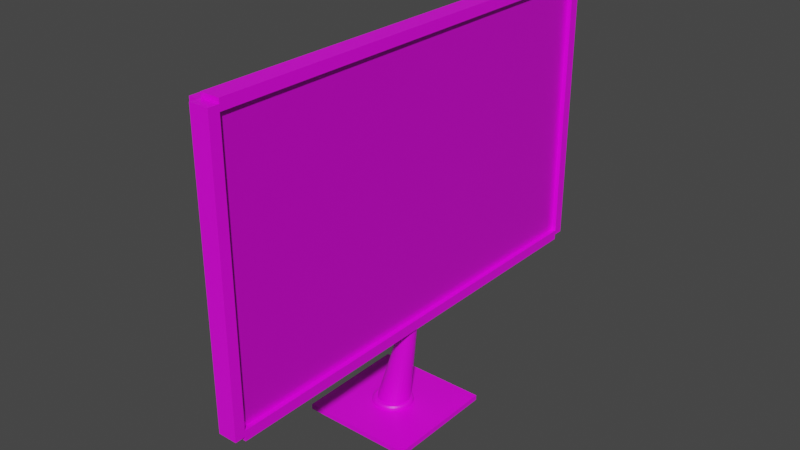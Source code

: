 # Source: monitor.blend  (saved by Blender 3.1.7; exported with 4.5.12 LTS)
import bpy
from mathutils import Matrix  # noqa: F401  (used for matrix-valued properties, if any)

bpy.ops.wm.read_factory_settings(use_empty=True)
scene = bpy.context.scene
scene.name = 'Scene'

# ---- collections
col_collection = bpy.data.collections.new('Collection'); scene.collection.children.link(col_collection)

# ---- images (referenced by path relative to the original .blend; pixels are not part of the script)
import os
ASSET_DIR = os.environ.get("B2B_ASSET_DIR", "")  # directory of the original .blend (textures are referenced by path, not embedded)
HERE = os.path.dirname(os.path.abspath(__file__))  # packed textures are extracted next to this script under _unpacked/

def load_image(name, relpath, width, height, colorspace="sRGB"):
    """Load a texture the original file referenced (path relative to the .blend, or extracted next to this script)."""
    p = next((c for c in (os.path.join(HERE, relpath), os.path.join(ASSET_DIR, relpath)) if relpath and os.path.exists(c)), "")
    if p:
        img = bpy.data.images.load(p, check_existing=True)
        img.name = name
    else:  # same state as the original file: an image datablock whose file is absent (Cycles renders it pink)
        img = bpy.data.images.new(name, width, height)
        img.source = "FILE"
        img.filepath = "//" + (relpath or name)
    img.colorspace_settings.name = colorspace
    return img
img_monitorscreen = load_image('MonitorScreen', '', 1024, 1024, 'sRGB')
img_monitorguard = load_image('MonitorGuard', '', 1024, 1024, 'sRGB')
img_monitorguard_001 = load_image('MonitorGuard.001', '', 1024, 1024, 'sRGB')

# ---- materials (node trees are filled in below, after node groups)
mat_material = bpy.data.materials.new('Material')
mat_material.alpha_threshold = 0.0
mat_material.use_transparent_shadow = False
mat_material.line_color = (0.0, 0.0, 0.0, 1.0)
mat_material_003 = bpy.data.materials.new('Material.003')
mat_material_003.alpha_threshold = 0.0
mat_material_003.use_transparent_shadow = False
mat_material_003.line_color = (0.0, 0.0, 0.0, 1.0)
mat_material_005 = bpy.data.materials.new('Material.005')
mat_material_005.alpha_threshold = 0.0
mat_material_005.use_transparent_shadow = False
mat_material_005.line_color = (0.0, 0.0, 0.0, 1.0)

# ---- material node trees
mat_material.use_nodes = True; mat_material.node_tree.nodes.clear()
_N = mat_material.node_tree.nodes; _L = mat_material.node_tree.links
n0 = _N.new('ShaderNodeOutputMaterial'); n0.name = 'Material Output'; n0.location = (300, 300)
n1 = _N.new('ShaderNodeBsdfPrincipled'); n1.name = 'Principled BSDF'; n1.location = (10, 300)
n1.distribution = 'GGX'
n1.subsurface_method = 'RANDOM_WALK_SKIN'
n1.inputs[1].default_value = 0.3091
n1.inputs[2].default_value = 0.4
n1.inputs[3].default_value = 1.45
n1.inputs[13].default_value = 0.9091
n1.inputs[19].default_value = 0.1807
n1.inputs[27].default_value = (0.0, 0.0, 0.0, 1.0)
n1.inputs[28].default_value = 1.0
n2 = _N.new('ShaderNodeTexImage'); n2.name = 'Image Texture'; n2.location = (-280, 280)
n2.image = img_monitorscreen
n3 = _N.new('ShaderNodeMix'); n3.name = 'Mix'; n3.location = (-260, 180)
n3.data_type = 'RGBA'
n3.inputs[0].default_value = 0.3091
n3.inputs[7].default_value = (1.0, 1.0, 1.0, 1.0)
n4 = _N.new('ShaderNodeMix'); n4.name = 'Mix.001'; n4.location = (-160, 180)
n4.data_type = 'RGBA'
n4.inputs[0].default_value = 0.5136
n4.inputs[6].default_value = (1.0, 1.0, 1.0, 1.0)
_L.new(n1.outputs[0], n0.inputs[0])
_L.new(n2.outputs[0], n1.inputs[0])
_L.new(n2.outputs[0], n3.inputs[6])
_L.new(n3.outputs[2], n4.inputs[7])
_L.new(n4.outputs[2], n1.inputs[14])
n0.is_active_output = True
mat_material_003.use_nodes = True; mat_material_003.node_tree.nodes.clear()
_N = mat_material_003.node_tree.nodes; _L = mat_material_003.node_tree.links
n0 = _N.new('ShaderNodeOutputMaterial'); n0.name = 'Material Output'; n0.location = (300, 300)
n1 = _N.new('ShaderNodeBsdfPrincipled'); n1.name = 'Principled BSDF'; n1.location = (10, 300)
n1.distribution = 'GGX'
n1.subsurface_method = 'RANDOM_WALK_SKIN'
n1.inputs[2].default_value = 0.4
n1.inputs[3].default_value = 1.45
n1.inputs[27].default_value = (0.0, 0.0, 0.0, 1.0)
n1.inputs[28].default_value = 1.0
n2 = _N.new('ShaderNodeTexImage'); n2.name = 'Image Texture'; n2.location = (-280, 280)
n2.image = img_monitorguard
_L.new(n1.outputs[0], n0.inputs[0])
_L.new(n2.outputs[0], n1.inputs[0])
n0.is_active_output = True
mat_material_005.use_nodes = True; mat_material_005.node_tree.nodes.clear()
_N = mat_material_005.node_tree.nodes; _L = mat_material_005.node_tree.links
n0 = _N.new('ShaderNodeOutputMaterial'); n0.name = 'Material Output'; n0.location = (300, 300)
n1 = _N.new('ShaderNodeBsdfPrincipled'); n1.name = 'Principled BSDF'; n1.location = (10, 300)
n1.distribution = 'GGX'
n1.subsurface_method = 'RANDOM_WALK_SKIN'
n1.inputs[2].default_value = 0.4
n1.inputs[3].default_value = 1.45
n1.inputs[27].default_value = (0.0, 0.0, 0.0, 1.0)
n1.inputs[28].default_value = 1.0
n2 = _N.new('ShaderNodeTexImage'); n2.name = 'Image Texture'; n2.location = (-280, 280)
n2.image = img_monitorguard_001
_L.new(n1.outputs[0], n0.inputs[0])
_L.new(n2.outputs[0], n1.inputs[0])
n0.is_active_output = True

# ---- world
world_world = bpy.data.worlds.new('World'); scene.world = world_world
world_world.use_nodes = True; world_world.node_tree.nodes.clear()
_N = world_world.node_tree.nodes; _L = world_world.node_tree.links
n0 = _N.new('ShaderNodeOutputWorld'); n0.name = 'World Output'; n0.location = (300, 300)
n1 = _N.new('ShaderNodeBackground'); n1.name = 'Background'; n1.location = (10, 300)
n1.inputs[0].default_value = (0.05088, 0.05088, 0.05088, 1.0)
_L.new(n1.outputs[0], n0.inputs[0])
n0.is_active_output = True
world_world.color = (0.05088, 0.05088, 0.05088)
world_world.use_sun_shadow = False
world_world.sun_shadow_jitter_overblur = 0.0

# ---- meshes
me_cube = bpy.data.meshes.new('Cube')
me_cube.from_pydata([(1.0, 1.0, 1.0), (1.0, 1.0, -1.0), (1.0, -1.0, 1.0), (1.0, -1.0, -1.0), (-1.0, 1.0, 1.0), (-1.0, 1.0, -1.0), (-1.0, -1.0, 1.0), (-1.0, -1.0, -1.0)], [], [(0, 4, 6, 2), (3, 2, 6, 7), (7, 6, 4, 5), (5, 1, 3, 7), (1, 0, 2, 3), (5, 4, 0, 1)])
_uv = me_cube.uv_layers.new(name='UVMap')
_uv.uv.foreach_set('vector', [0.7292, 0.0625, 0.9375, 0.0625, 0.9375, 0.2708, 0.7292, 0.2708, 0.2708, 0.0625, 0.2708, 0.2708, 0.0625, 0.2708, 0.0625, 0.0625, 0.2708, 0.3958, 0.2708, 0.6042, 0.0625, 0.6042, 0.0625, 0.3958, 0.3958, 0.0625, 0.6042, 0.0625, 0.6042, 0.2708, 0.3958, 0.2708, 0.6042, 0.3958, 0.6042, 0.6042, 0.3958, 0.6042, 0.3958, 0.3958, 0.2708, 0.7292, 0.2708, 0.9375, 0.0625, 0.9375, 0.0625, 0.7292])
me_cube.materials.append(mat_material)
me_cube.use_remesh_preserve_volume = False
me_cube.use_remesh_preserve_attributes = False
me_cube.use_mirror_vertex_groups = False
me_cube.update()
me_cube_001 = bpy.data.meshes.new('Cube.001')
me_cube_001.from_pydata([(1.0, 1.0, 1.0), (1.0, 1.0, -1.0), (1.0, -1.0, 1.0), (1.0, -1.0, -1.0), (-1.0, 1.0, 1.0), (-1.0, 1.0, -1.0), (-1.0, -1.0, 1.0), (-1.0, -1.0, -1.0)], [], [(0, 4, 6, 2), (3, 2, 6, 7), (7, 6, 4, 5), (5, 1, 3, 7), (1, 0, 2, 3), (5, 4, 0, 1)])
_uv = me_cube_001.uv_layers.new(name='UVMap')
_uv.uv.foreach_set('vector', [0.625, 0.5, 0.875, 0.5, 0.875, 0.75, 0.625, 0.75, 0.375, 0.75, 0.625, 0.75, 0.625, 1.0, 0.375, 1.0, 0.375, 0.0, 0.625, 0.0, 0.625, 0.25, 0.375, 0.25, 0.125, 0.5, 0.375, 0.5, 0.375, 0.75, 0.125, 0.75, 0.375, 0.5, 0.625, 0.5, 0.625, 0.75, 0.375, 0.75, 0.375, 0.25, 0.625, 0.25, 0.625, 0.5, 0.375, 0.5])
me_cube_001.materials.append(mat_material_003)
me_cube_001.use_remesh_preserve_volume = False
me_cube_001.use_remesh_preserve_attributes = False
me_cube_001.use_mirror_vertex_groups = False
me_cube_001.update()
me_cube_002 = bpy.data.meshes.new('Cube.002')
me_cube_002.from_pydata([(1.0, 1.0, 1.0), (1.0, 1.0, -1.0), (1.0, -1.0, 1.0), (1.0, -1.0, -1.0), (-1.0, 1.0, 1.0), (-1.0, 1.0, -1.0), (-1.0, -1.0, 1.0), (-1.0, -1.0, -1.0)], [], [(0, 4, 6, 2), (3, 2, 6, 7), (7, 6, 4, 5), (5, 1, 3, 7), (1, 0, 2, 3), (5, 4, 0, 1)])
_uv = me_cube_002.uv_layers.new(name='UVMap')
_uv.uv.foreach_set('vector', [0.625, 0.5, 0.875, 0.5, 0.875, 0.75, 0.625, 0.75, 0.375, 0.75, 0.625, 0.75, 0.625, 1.0, 0.375, 1.0, 0.375, 0.0, 0.625, 0.0, 0.625, 0.25, 0.375, 0.25, 0.125, 0.5, 0.375, 0.5, 0.375, 0.75, 0.125, 0.75, 0.375, 0.5, 0.625, 0.5, 0.625, 0.75, 0.375, 0.75, 0.375, 0.25, 0.625, 0.25, 0.625, 0.5, 0.375, 0.5])
me_cube_002.materials.append(mat_material_003)
me_cube_002.use_remesh_preserve_volume = False
me_cube_002.use_remesh_preserve_attributes = False
me_cube_002.use_mirror_vertex_groups = False
me_cube_002.update()
me_cube_003 = bpy.data.meshes.new('Cube.003')
me_cube_003.from_pydata([(1.0, 0.9988, 0.9868), (1.0, 1.001, -0.9942), (1.0, -1.001, 0.9868), (1.0, -0.9995, -0.9942), (-1.0, 0.9988, 0.9868), (-1.0, 1.001, -0.9942), (-1.0, -1.001, 0.9868), (-1.0, -0.9995, -0.9942)], [], [(0, 4, 6, 2), (3, 2, 6, 7), (7, 6, 4, 5), (5, 1, 3, 7), (1, 0, 2, 3), (5, 4, 0, 1)])
_uv = me_cube_003.uv_layers.new(name='UVMap')
_uv.uv.foreach_set('vector', [0.272, 0.3973, 0.272, 0.6067, 0.06263, 0.6067, 0.06263, 0.3973, 0.9374, 0.272, 0.73, 0.272, 0.73, 0.06263, 0.9374, 0.06263, 0.3973, 0.06281, 0.6047, 0.06263, 0.6047, 0.272, 0.3973, 0.2722, 0.06263, 0.06263, 0.272, 0.06263, 0.272, 0.272, 0.06263, 0.272, 0.3973, 0.3975, 0.6047, 0.3976, 0.6047, 0.607, 0.3973, 0.6069, 0.9374, 0.6067, 0.73, 0.6067, 0.73, 0.3973, 0.9374, 0.3973])
me_cube_003.materials.append(mat_material_003)
me_cube_003.use_remesh_preserve_volume = False
me_cube_003.use_remesh_preserve_attributes = False
me_cube_003.use_mirror_vertex_groups = False
me_cube_003.update()
me_cube_004 = bpy.data.meshes.new('Cube.004')
me_cube_004.from_pydata([(1.0, 0.9988, 0.9868), (1.0, 1.001, -0.9942), (1.0, -1.001, 0.9868), (1.0, -0.9995, -0.9942), (-1.0, 0.9988, 0.9868), (-1.0, 1.001, -0.9942), (-1.0, -1.001, 0.9868), (-1.0, -0.9995, -0.9942)], [], [(0, 4, 6, 2), (3, 2, 6, 7), (7, 6, 4, 5), (5, 1, 3, 7), (1, 0, 2, 3), (5, 4, 0, 1)])
_uv = me_cube_004.uv_layers.new(name='UVMap')
_uv.uv.foreach_set('vector', [0.272, 0.3973, 0.272, 0.6067, 0.06263, 0.6067, 0.06263, 0.3973, 0.9374, 0.272, 0.73, 0.272, 0.73, 0.06263, 0.9374, 0.06263, 0.3973, 0.06281, 0.6047, 0.06263, 0.6047, 0.272, 0.3973, 0.2722, 0.06263, 0.06263, 0.272, 0.06263, 0.272, 0.272, 0.06263, 0.272, 0.3973, 0.3975, 0.6047, 0.3976, 0.6047, 0.607, 0.3973, 0.6069, 0.9374, 0.6067, 0.73, 0.6067, 0.73, 0.3973, 0.9374, 0.3973])
me_cube_004.materials.append(mat_material_003)
me_cube_004.use_remesh_preserve_volume = False
me_cube_004.use_remesh_preserve_attributes = False
me_cube_004.use_mirror_vertex_groups = False
me_cube_004.update()
me_cylinder = bpy.data.meshes.new('Cylinder')
me_cylinder.from_pydata([(-0.5745, 6.288, -4.534), (0.5943, 5.754, 1.0), (-0.3794, 6.269, -4.534), (0.6852, 5.745, 1.0), (-0.1918, 6.212, -4.534), (0.7727, 5.718, 1.0), (-0.01893, 6.119, -4.534), (0.8532, 5.675, 1.0), (0.1326, 5.995, -4.534), (0.9239, 5.617, 1.0), (0.257, 5.843, -4.534), (0.9818, 5.547, 1.0), (0.3494, 5.671, -4.534), (1.025, 5.466, 1.0), (0.4063, 5.483, -4.534), (1.051, 5.379, 1.0), (0.4255, 5.288, -4.534), (1.06, 5.288, 1.0), (0.4063, 5.093, -4.534), (1.051, 5.197, 1.0), (0.3494, 4.905, -4.534), (1.025, 5.109, 1.0), (0.257, 4.732, -4.534), (0.9818, 5.029, 1.0), (0.1326, 4.581, -4.534), (0.9239, 4.958, 1.0), (-0.01893, 4.456, -4.534), (0.8532, 4.9, 1.0), (-0.1918, 4.364, -4.534), (0.7727, 4.857, 1.0), (-0.3794, 4.307, -4.534), (0.6852, 4.831, 1.0), (-0.5745, 4.288, -4.534), (0.5943, 4.822, 1.0), (-0.7696, 4.307, -4.534), (0.5034, 4.831, 1.0), (-0.9572, 4.364, -4.534), (0.416, 4.857, 1.0), (-1.13, 4.456, -4.534), (0.3354, 4.9, 1.0), (-1.282, 4.581, -4.534), (0.2648, 4.958, 1.0), (-1.406, 4.732, -4.534), (0.2068, 5.029, 1.0), (-1.498, 4.905, -4.534), (0.1638, 5.109, 1.0), (-1.555, 5.093, -4.534), (0.1372, 5.197, 1.0), (-1.575, 5.288, -4.534), (0.1283, 5.288, 1.0), (-1.555, 5.483, -4.534), (0.1372, 5.379, 1.0), (-1.498, 5.671, -4.534), (0.1638, 5.466, 1.0), (-1.406, 5.843, -4.534), (0.2068, 5.547, 1.0), (-1.282, 5.995, -4.534), (0.2648, 5.617, 1.0), (-1.13, 6.119, -4.534), (0.3354, 5.675, 1.0), (-0.9572, 6.212, -4.534), (0.416, 5.718, 1.0), (-0.7696, 6.269, -4.534), (0.5034, 5.745, 1.0)], [], [(0, 1, 3, 2), (2, 3, 5, 4), (4, 5, 7, 6), (6, 7, 9, 8), (8, 9, 11, 10), (10, 11, 13, 12), (12, 13, 15, 14), (14, 15, 17, 16), (16, 17, 19, 18), (18, 19, 21, 20), (20, 21, 23, 22), (22, 23, 25, 24), (24, 25, 27, 26), (26, 27, 29, 28), (28, 29, 31, 30), (30, 31, 33, 32), (32, 33, 35, 34), (34, 35, 37, 36), (36, 37, 39, 38), (38, 39, 41, 40), (40, 41, 43, 42), (42, 43, 45, 44), (44, 45, 47, 46), (46, 47, 49, 48), (48, 49, 51, 50), (50, 51, 53, 52), (52, 53, 55, 54), (54, 55, 57, 56), (56, 57, 59, 58), (58, 59, 61, 60), (3, 1, 63, 61, 59, 57, 55, 53, 51, 49, 47, 45, 43, 41, 39, 37, 35, 33, 31, 29, 27, 25, 23, 21, 19, 17, 15, 13, 11, 9, 7, 5), (60, 61, 63, 62), (62, 63, 1, 0), (0, 2, 4, 6, 8, 10, 12, 14, 16, 18, 20, 22, 24, 26, 28, 30, 32, 34, 36, 38, 40, 42, 44, 46, 48, 50, 52, 54, 56, 58, 60, 62)])
_uv = me_cylinder.uv_layers.new(name='UVMap')
_uv.uv.foreach_set('vector', [0.34, 0.5733, 0.4043, 0.0692, 0.4118, 0.06844, 0.3561, 0.5716, 0.3561, 0.5716, 0.4118, 0.06844, 0.4198, 0.06764, 0.3732, 0.5699, 0.3732, 0.5699, 0.4198, 0.06764, 0.4279, 0.06681, 0.3907, 0.5681, 0.3907, 0.5681, 0.4279, 0.06681, 0.4359, 0.06601, 0.4078, 0.5664, 0.4078, 0.5664, 0.4359, 0.06601, 0.4434, 0.06525, 0.4239, 0.5648, 0.4239, 0.5648, 0.4434, 0.06525, 0.4502, 0.06456, 0.4384, 0.5633, 0.4384, 0.5633, 0.4502, 0.06456, 0.4559, 0.06398, 0.4508, 0.562, 0.4508, 0.562, 0.4559, 0.06398, 0.4605, 0.06352, 0.4605, 0.5611, 0.1985, 0.07718, 0.1985, 0.5747, 0.1939, 0.5743, 0.1888, 0.07619, 0.1888, 0.07619, 0.1939, 0.5743, 0.1882, 0.5737, 0.1764, 0.07494, 0.1764, 0.07494, 0.1882, 0.5737, 0.1814, 0.573, 0.1619, 0.07347, 0.1619, 0.07347, 0.1814, 0.573, 0.1739, 0.5722, 0.1458, 0.07184, 0.1458, 0.07184, 0.1739, 0.5722, 0.166, 0.5714, 0.1287, 0.07011, 0.1287, 0.07011, 0.166, 0.5714, 0.1578, 0.5706, 0.1113, 0.06834, 0.1113, 0.06834, 0.1578, 0.5706, 0.1498, 0.5698, 0.09414, 0.06661, 0.09414, 0.06661, 0.1498, 0.5698, 0.1423, 0.569, 0.07802, 0.06498, 0.07802, 0.06498, 0.1423, 0.569, 0.1356, 0.5684, 0.06352, 0.06352, 0.8255, 0.5699, 0.8848, 0.06352, 0.8908, 0.06592, 0.8384, 0.5751, 0.8384, 0.5751, 0.8908, 0.06592, 0.8977, 0.06811, 0.8533, 0.5798, 0.8533, 0.5798, 0.8977, 0.06811, 0.9054, 0.07001, 0.8697, 0.5839, 0.8697, 0.5839, 0.9054, 0.07001, 0.9133, 0.07155, 0.8868, 0.5872, 0.8868, 0.5872, 0.9133, 0.07155, 0.9214, 0.07267, 0.9041, 0.5896, 0.9041, 0.5896, 0.9214, 0.07267, 0.9292, 0.07332, 0.9209, 0.591, 0.9209, 0.591, 0.9292, 0.07332, 0.9365, 0.07348, 0.9365, 0.5913, 0.6985, 0.06352, 0.6985, 0.5813, 0.6912, 0.5815, 0.6829, 0.06386, 0.6829, 0.06386, 0.6912, 0.5815, 0.6834, 0.5822, 0.6661, 0.06526, 0.6661, 0.06526, 0.6834, 0.5822, 0.6753, 0.5833, 0.6488, 0.06766, 0.6488, 0.06766, 0.6753, 0.5833, 0.6673, 0.5848, 0.6317, 0.07096, 0.6317, 0.07096, 0.6673, 0.5848, 0.6597, 0.5867, 0.6153, 0.07505, 0.6153, 0.07505, 0.6597, 0.5867, 0.6528, 0.5889, 0.6004, 0.07976, 0.06824, 0.7629, 0.06511, 0.7553, 0.06352, 0.7473, 0.06352, 0.7392, 0.06511, 0.7311, 0.06824, 0.7236, 0.07278, 0.7168, 0.07856, 0.711, 0.08535, 0.7065, 0.0929, 0.7034, 0.1009, 0.7018, 0.1091, 0.7018, 0.1171, 0.7034, 0.1247, 0.7065, 0.1315, 0.711, 0.1372, 0.7168, 0.1418, 0.7236, 0.1449, 0.7311, 0.1465, 0.7392, 0.1465, 0.7473, 0.1449, 0.7553, 0.1418, 0.7629, 0.1372, 0.7697, 0.1315, 0.7755, 0.1247, 0.78, 0.1171, 0.7831, 0.1091, 0.7847, 0.1009, 0.7847, 0.0929, 0.7831, 0.08535, 0.78, 0.07856, 0.7755, 0.07278, 0.7697, 0.6004, 0.07976, 0.6528, 0.5889, 0.6467, 0.5913, 0.5875, 0.0849, 0.3255, 0.5747, 0.3976, 0.06988, 0.4043, 0.0692, 0.34, 0.5733, 0.2925, 0.8329, 0.2858, 0.8167, 0.2824, 0.7995, 0.2824, 0.782, 0.2858, 0.7648, 0.2925, 0.7486, 0.3023, 0.734, 0.3147, 0.7216, 0.3293, 0.7119, 0.3455, 0.7052, 0.3627, 0.7018, 0.3802, 0.7018, 0.3974, 0.7052, 0.4136, 0.7119, 0.4282, 0.7216, 0.4406, 0.734, 0.4503, 0.7486, 0.457, 0.7648, 0.4605, 0.782, 0.4605, 0.7995, 0.457, 0.8167, 0.4503, 0.8329, 0.4406, 0.8475, 0.4282, 0.8599, 0.4136, 0.8697, 0.3974, 0.8764, 0.3802, 0.8798, 0.3627, 0.8798, 0.3455, 0.8764, 0.3293, 0.8697, 0.3147, 0.8599, 0.3023, 0.8475])
me_cylinder.materials.append(mat_material_003)
me_cylinder.use_remesh_fix_poles = True
me_cylinder.use_remesh_preserve_attributes = False
me_cylinder.update()
me_torus = bpy.data.meshes.new('Torus')
me_torus.from_pydata([(1.25, 0.0, 0.0), (1.217, 0.0, 0.125), (1.125, 0.0, 0.2165), (1.0, 0.0, 0.25), (0.875, 0.0, 0.2165), (0.7835, 0.0, 0.125), (0.75, 0.0, 3.062e-17), (0.7835, 0.0, -0.125), (0.875, 0.0, -0.2165), (1.0, 0.0, -0.25), (1.125, 0.0, -0.2165), (1.217, 0.0, -0.125), (1.239, 0.1632, 0.0), (1.206, 0.1588, 0.125), (1.115, 0.1468, 0.2165), (0.9914, 0.1305, 0.25), (0.8675, 0.1142, 0.2165), (0.7768, 0.1023, 0.125), (0.7436, 0.09789, 3.062e-17), (0.7768, 0.1023, -0.125), (0.8675, 0.1142, -0.2165), (0.9914, 0.1305, -0.25), (1.115, 0.1468, -0.2165), (1.206, 0.1588, -0.125), (1.207, 0.3235, 0.0), (1.175, 0.3149, 0.125), (1.087, 0.2912, 0.2165), (0.9659, 0.2588, 0.25), (0.8452, 0.2265, 0.2165), (0.7568, 0.2028, 0.125), (0.7244, 0.1941, 3.062e-17), (0.7568, 0.2028, -0.125), (0.8452, 0.2265, -0.2165), (0.9659, 0.2588, -0.25), (1.087, 0.2912, -0.2165), (1.175, 0.3149, -0.125), (1.155, 0.4784, 0.0), (1.124, 0.4655, 0.125), (1.039, 0.4305, 0.2165), (0.9239, 0.3827, 0.25), (0.8084, 0.3348, 0.2165), (0.7239, 0.2998, 0.125), (0.6929, 0.287, 3.062e-17), (0.7239, 0.2998, -0.125), (0.8084, 0.3348, -0.2165), (0.9239, 0.3827, -0.25), (1.039, 0.4305, -0.2165), (1.124, 0.4655, -0.125), (1.083, 0.625, 0.0), (1.054, 0.6083, 0.125), (0.9743, 0.5625, 0.2165), (0.866, 0.5, 0.25), (0.7578, 0.4375, 0.2165), (0.6785, 0.3917, 0.125), (0.6495, 0.375, 3.062e-17), (0.6785, 0.3917, -0.125), (0.7578, 0.4375, -0.2165), (0.866, 0.5, -0.25), (0.9743, 0.5625, -0.2165), (1.054, 0.6083, -0.125), (0.9917, 0.761, 0.0), (0.9651, 0.7406, 0.125), (0.8925, 0.6849, 0.2165), (0.7934, 0.6088, 0.25), (0.6942, 0.5327, 0.2165), (0.6216, 0.477, 0.125), (0.595, 0.4566, 3.062e-17), (0.6216, 0.477, -0.125), (0.6942, 0.5327, -0.2165), (0.7934, 0.6088, -0.25), (0.8925, 0.6849, -0.2165), (0.9651, 0.7406, -0.125), (0.8839, 0.8839, 0.0), (0.8602, 0.8602, 0.125), (0.7955, 0.7955, 0.2165), (0.7071, 0.7071, 0.25), (0.6187, 0.6187, 0.2165), (0.554, 0.554, 0.125), (0.5303, 0.5303, 3.062e-17), (0.554, 0.554, -0.125), (0.6187, 0.6187, -0.2165), (0.7071, 0.7071, -0.25), (0.7955, 0.7955, -0.2165), (0.8602, 0.8602, -0.125), (0.761, 0.9917, 0.0), (0.7406, 0.9651, 0.125), (0.6849, 0.8925, 0.2165), (0.6088, 0.7934, 0.25), (0.5327, 0.6942, 0.2165), (0.477, 0.6216, 0.125), (0.4566, 0.595, 3.062e-17), (0.477, 0.6216, -0.125), (0.5327, 0.6942, -0.2165), (0.6088, 0.7934, -0.25), (0.6849, 0.8925, -0.2165), (0.7406, 0.9651, -0.125), (0.625, 1.083, 0.0), (0.6083, 1.054, 0.125), (0.5625, 0.9743, 0.2165), (0.5, 0.866, 0.25), (0.4375, 0.7578, 0.2165), (0.3917, 0.6785, 0.125), (0.375, 0.6495, 3.062e-17), (0.3917, 0.6785, -0.125), (0.4375, 0.7578, -0.2165), (0.5, 0.866, -0.25), (0.5625, 0.9743, -0.2165), (0.6083, 1.054, -0.125), (0.4784, 1.155, 0.0), (0.4655, 1.124, 0.125), (0.4305, 1.039, 0.2165), (0.3827, 0.9239, 0.25), (0.3348, 0.8084, 0.2165), (0.2998, 0.7239, 0.125), (0.287, 0.6929, 3.062e-17), (0.2998, 0.7239, -0.125), (0.3348, 0.8084, -0.2165), (0.3827, 0.9239, -0.25), (0.4305, 1.039, -0.2165), (0.4655, 1.124, -0.125), (0.3235, 1.207, 0.0), (0.3149, 1.175, 0.125), (0.2912, 1.087, 0.2165), (0.2588, 0.9659, 0.25), (0.2265, 0.8452, 0.2165), (0.2028, 0.7568, 0.125), (0.1941, 0.7244, 3.062e-17), (0.2028, 0.7568, -0.125), (0.2265, 0.8452, -0.2165), (0.2588, 0.9659, -0.25), (0.2912, 1.087, -0.2165), (0.3149, 1.175, -0.125), (0.1632, 1.239, 0.0), (0.1588, 1.206, 0.125), (0.1468, 1.115, 0.2165), (0.1305, 0.9914, 0.25), (0.1142, 0.8675, 0.2165), (0.1023, 0.7768, 0.125), (0.09789, 0.7436, 3.062e-17), (0.1023, 0.7768, -0.125), (0.1142, 0.8675, -0.2165), (0.1305, 0.9914, -0.25), (0.1468, 1.115, -0.2165), (0.1588, 1.206, -0.125), (9.437e-08, 1.25, 0.0), (9.184e-08, 1.217, 0.125), (8.494e-08, 1.125, 0.2165), (7.55e-08, 1.0, 0.25), (6.606e-08, 0.875, 0.2165), (5.915e-08, 0.7835, 0.125), (5.662e-08, 0.75, 3.062e-17), (5.915e-08, 0.7835, -0.125), (6.606e-08, 0.875, -0.2165), (7.55e-08, 1.0, -0.25), (8.494e-08, 1.125, -0.2165), (9.184e-08, 1.217, -0.125), (-0.1632, 1.239, 0.0), (-0.1588, 1.206, 0.125), (-0.1468, 1.115, 0.2165), (-0.1305, 0.9914, 0.25), (-0.1142, 0.8675, 0.2165), (-0.1023, 0.7768, 0.125), (-0.09789, 0.7436, 3.062e-17), (-0.1023, 0.7768, -0.125), (-0.1142, 0.8675, -0.2165), (-0.1305, 0.9914, -0.25), (-0.1468, 1.115, -0.2165), (-0.1588, 1.206, -0.125), (-0.3235, 1.207, 0.0), (-0.3149, 1.175, 0.125), (-0.2912, 1.087, 0.2165), (-0.2588, 0.9659, 0.25), (-0.2265, 0.8452, 0.2165), (-0.2028, 0.7568, 0.125), (-0.1941, 0.7244, 3.062e-17), (-0.2028, 0.7568, -0.125), (-0.2265, 0.8452, -0.2165), (-0.2588, 0.9659, -0.25), (-0.2912, 1.087, -0.2165), (-0.3149, 1.175, -0.125), (-0.4784, 1.155, 0.0), (-0.4655, 1.124, 0.125), (-0.4305, 1.039, 0.2165), (-0.3827, 0.9239, 0.25), (-0.3348, 0.8084, 0.2165), (-0.2998, 0.7239, 0.125), (-0.287, 0.6929, 3.062e-17), (-0.2998, 0.7239, -0.125), (-0.3348, 0.8084, -0.2165), (-0.3827, 0.9239, -0.25), (-0.4305, 1.039, -0.2165), (-0.4655, 1.124, -0.125), (-0.625, 1.083, 0.0), (-0.6083, 1.054, 0.125), (-0.5625, 0.9743, 0.2165), (-0.5, 0.866, 0.25), (-0.4375, 0.7578, 0.2165), (-0.3917, 0.6785, 0.125), (-0.375, 0.6495, 3.062e-17), (-0.3917, 0.6785, -0.125), (-0.4375, 0.7578, -0.2165), (-0.5, 0.866, -0.25), (-0.5625, 0.9743, -0.2165), (-0.6083, 1.054, -0.125), (-0.761, 0.9917, 0.0), (-0.7406, 0.9651, 0.125), (-0.6849, 0.8925, 0.2165), (-0.6088, 0.7934, 0.25), (-0.5327, 0.6942, 0.2165), (-0.477, 0.6216, 0.125), (-0.4566, 0.595, 3.062e-17), (-0.477, 0.6216, -0.125), (-0.5327, 0.6942, -0.2165), (-0.6088, 0.7934, -0.25), (-0.6849, 0.8925, -0.2165), (-0.7406, 0.9651, -0.125), (-0.8839, 0.8839, 0.0), (-0.8602, 0.8602, 0.125), (-0.7955, 0.7955, 0.2165), (-0.7071, 0.7071, 0.25), (-0.6187, 0.6187, 0.2165), (-0.554, 0.554, 0.125), (-0.5303, 0.5303, 3.062e-17), (-0.554, 0.554, -0.125), (-0.6187, 0.6187, -0.2165), (-0.7071, 0.7071, -0.25), (-0.7955, 0.7955, -0.2165), (-0.8602, 0.8602, -0.125), (-0.9917, 0.761, 0.0), (-0.9651, 0.7406, 0.125), (-0.8925, 0.6849, 0.2165), (-0.7934, 0.6088, 0.25), (-0.6942, 0.5327, 0.2165), (-0.6216, 0.477, 0.125), (-0.595, 0.4566, 3.062e-17), (-0.6216, 0.477, -0.125), (-0.6942, 0.5327, -0.2165), (-0.7934, 0.6088, -0.25), (-0.8925, 0.6849, -0.2165), (-0.9651, 0.7406, -0.125), (-1.083, 0.625, 0.0), (-1.054, 0.6083, 0.125), (-0.9743, 0.5625, 0.2165), (-0.866, 0.5, 0.25), (-0.7578, 0.4375, 0.2165), (-0.6785, 0.3917, 0.125), (-0.6495, 0.375, 3.062e-17), (-0.6785, 0.3917, -0.125), (-0.7578, 0.4375, -0.2165), (-0.866, 0.5, -0.25), (-0.9743, 0.5625, -0.2165), (-1.054, 0.6083, -0.125), (-1.155, 0.4784, 0.0), (-1.124, 0.4655, 0.125), (-1.039, 0.4305, 0.2165), (-0.9239, 0.3827, 0.25), (-0.8084, 0.3348, 0.2165), (-0.7239, 0.2998, 0.125), (-0.6929, 0.287, 3.062e-17), (-0.7239, 0.2998, -0.125), (-0.8084, 0.3348, -0.2165), (-0.9239, 0.3827, -0.25), (-1.039, 0.4305, -0.2165), (-1.124, 0.4655, -0.125), (-1.207, 0.3235, 0.0), (-1.175, 0.3149, 0.125), (-1.087, 0.2912, 0.2165), (-0.9659, 0.2588, 0.25), (-0.8452, 0.2265, 0.2165), (-0.7568, 0.2028, 0.125), (-0.7244, 0.1941, 3.062e-17), (-0.7568, 0.2028, -0.125), (-0.8452, 0.2265, -0.2165), (-0.9659, 0.2588, -0.25), (-1.087, 0.2912, -0.2165), (-1.175, 0.3149, -0.125), (-1.239, 0.1632, 0.0), (-1.206, 0.1588, 0.125), (-1.115, 0.1468, 0.2165), (-0.9914, 0.1305, 0.25), (-0.8675, 0.1142, 0.2165), (-0.7768, 0.1023, 0.125), (-0.7436, 0.09789, 3.062e-17), (-0.7768, 0.1023, -0.125), (-0.8675, 0.1142, -0.2165), (-0.9914, 0.1305, -0.25), (-1.115, 0.1468, -0.2165), (-1.206, 0.1588, -0.125), (-1.25, 1.093e-07, 0.0), (-1.217, 1.064e-07, 0.125), (-1.125, 9.835e-08, 0.2165), (-1.0, 8.742e-08, 0.25), (-0.875, 7.649e-08, 0.2165), (-0.7835, 6.85e-08, 0.125), (-0.75, 6.557e-08, 3.062e-17), (-0.7835, 6.85e-08, -0.125), (-0.875, 7.649e-08, -0.2165), (-1.0, 8.742e-08, -0.25), (-1.125, 9.835e-08, -0.2165), (-1.217, 1.064e-07, -0.125), (-1.239, -0.1632, 0.0), (-1.206, -0.1588, 0.125), (-1.115, -0.1468, 0.2165), (-0.9914, -0.1305, 0.25), (-0.8675, -0.1142, 0.2165), (-0.7768, -0.1023, 0.125), (-0.7436, -0.09789, 3.062e-17), (-0.7768, -0.1023, -0.125), (-0.8675, -0.1142, -0.2165), (-0.9914, -0.1305, -0.25), (-1.115, -0.1468, -0.2165), (-1.206, -0.1588, -0.125), (-1.207, -0.3235, 0.0), (-1.175, -0.3149, 0.125), (-1.087, -0.2912, 0.2165), (-0.9659, -0.2588, 0.25), (-0.8452, -0.2265, 0.2165), (-0.7568, -0.2028, 0.125), (-0.7244, -0.1941, 3.062e-17), (-0.7568, -0.2028, -0.125), (-0.8452, -0.2265, -0.2165), (-0.9659, -0.2588, -0.25), (-1.087, -0.2912, -0.2165), (-1.175, -0.3149, -0.125), (-1.155, -0.4784, 0.0), (-1.124, -0.4655, 0.125), (-1.039, -0.4305, 0.2165), (-0.9239, -0.3827, 0.25), (-0.8084, -0.3348, 0.2165), (-0.7239, -0.2998, 0.125), (-0.6929, -0.287, 3.062e-17), (-0.7239, -0.2998, -0.125), (-0.8084, -0.3348, -0.2165), (-0.9239, -0.3827, -0.25), (-1.039, -0.4305, -0.2165), (-1.124, -0.4655, -0.125), (-1.083, -0.625, 0.0), (-1.054, -0.6083, 0.125), (-0.9743, -0.5625, 0.2165), (-0.866, -0.5, 0.25), (-0.7578, -0.4375, 0.2165), (-0.6785, -0.3917, 0.125), (-0.6495, -0.375, 3.062e-17), (-0.6785, -0.3917, -0.125), (-0.7578, -0.4375, -0.2165), (-0.866, -0.5, -0.25), (-0.9743, -0.5625, -0.2165), (-1.054, -0.6083, -0.125), (-0.9917, -0.761, 0.0), (-0.9651, -0.7406, 0.125), (-0.8925, -0.6849, 0.2165), (-0.7934, -0.6088, 0.25), (-0.6942, -0.5327, 0.2165), (-0.6216, -0.477, 0.125), (-0.595, -0.4566, 3.062e-17), (-0.6216, -0.477, -0.125), (-0.6942, -0.5327, -0.2165), (-0.7934, -0.6088, -0.25), (-0.8925, -0.6849, -0.2165), (-0.9651, -0.7406, -0.125), (-0.8839, -0.8839, 0.0), (-0.8602, -0.8602, 0.125), (-0.7955, -0.7955, 0.2165), (-0.7071, -0.7071, 0.25), (-0.6187, -0.6187, 0.2165), (-0.554, -0.554, 0.125), (-0.5303, -0.5303, 3.062e-17), (-0.554, -0.554, -0.125), (-0.6187, -0.6187, -0.2165), (-0.7071, -0.7071, -0.25), (-0.7955, -0.7955, -0.2165), (-0.8602, -0.8602, -0.125), (-0.761, -0.9917, 0.0), (-0.7406, -0.9651, 0.125), (-0.6849, -0.8925, 0.2165), (-0.6088, -0.7934, 0.25), (-0.5327, -0.6942, 0.2165), (-0.477, -0.6216, 0.125), (-0.4566, -0.595, 3.062e-17), (-0.477, -0.6216, -0.125), (-0.5327, -0.6942, -0.2165), (-0.6088, -0.7934, -0.25), (-0.6849, -0.8925, -0.2165), (-0.7406, -0.9651, -0.125), (-0.625, -1.083, 0.0), (-0.6083, -1.054, 0.125), (-0.5625, -0.9743, 0.2165), (-0.5, -0.866, 0.25), (-0.4375, -0.7578, 0.2165), (-0.3917, -0.6785, 0.125), (-0.375, -0.6495, 3.062e-17), (-0.3917, -0.6785, -0.125), (-0.4375, -0.7578, -0.2165), (-0.5, -0.866, -0.25), (-0.5625, -0.9743, -0.2165), (-0.6083, -1.054, -0.125), (-0.4784, -1.155, 0.0), (-0.4655, -1.124, 0.125), (-0.4305, -1.039, 0.2165), (-0.3827, -0.9239, 0.25), (-0.3348, -0.8084, 0.2165), (-0.2998, -0.7239, 0.125), (-0.287, -0.6929, 3.062e-17), (-0.2998, -0.7239, -0.125), (-0.3348, -0.8084, -0.2165), (-0.3827, -0.9239, -0.25), (-0.4305, -1.039, -0.2165), (-0.4655, -1.124, -0.125), (-0.3235, -1.207, 0.0), (-0.3149, -1.175, 0.125), (-0.2912, -1.087, 0.2165), (-0.2588, -0.9659, 0.25), (-0.2265, -0.8452, 0.2165), (-0.2028, -0.7568, 0.125), (-0.1941, -0.7244, 3.062e-17), (-0.2028, -0.7568, -0.125), (-0.2265, -0.8452, -0.2165), (-0.2588, -0.9659, -0.25), (-0.2912, -1.087, -0.2165), (-0.3149, -1.175, -0.125), (-0.1632, -1.239, 0.0), (-0.1588, -1.206, 0.125), (-0.1468, -1.115, 0.2165), (-0.1305, -0.9914, 0.25), (-0.1142, -0.8675, 0.2165), (-0.1023, -0.7768, 0.125), (-0.0979, -0.7436, 3.062e-17), (-0.1023, -0.7768, -0.125), (-0.1142, -0.8675, -0.2165), (-0.1305, -0.9914, -0.25), (-0.1468, -1.115, -0.2165), (-0.1588, -1.206, -0.125), (9.437e-08, -1.25, 0.0), (9.184e-08, -1.217, 0.125), (8.494e-08, -1.125, 0.2165), (7.55e-08, -1.0, 0.25), (6.606e-08, -0.875, 0.2165), (5.915e-08, -0.7835, 0.125), (5.662e-08, -0.75, 3.062e-17), (5.915e-08, -0.7835, -0.125), (6.606e-08, -0.875, -0.2165), (7.55e-08, -1.0, -0.25), (8.494e-08, -1.125, -0.2165), (9.184e-08, -1.217, -0.125), (0.1632, -1.239, 0.0), (0.1588, -1.206, 0.125), (0.1468, -1.115, 0.2165), (0.1305, -0.9914, 0.25), (0.1142, -0.8675, 0.2165), (0.1023, -0.7768, 0.125), (0.09789, -0.7436, 3.062e-17), (0.1023, -0.7768, -0.125), (0.1142, -0.8675, -0.2165), (0.1305, -0.9914, -0.25), (0.1468, -1.115, -0.2165), (0.1588, -1.206, -0.125), (0.3235, -1.207, 0.0), (0.3149, -1.175, 0.125), (0.2912, -1.087, 0.2165), (0.2588, -0.9659, 0.25), (0.2265, -0.8452, 0.2165), (0.2028, -0.7568, 0.125), (0.1941, -0.7244, 3.062e-17), (0.2028, -0.7568, -0.125), (0.2265, -0.8452, -0.2165), (0.2588, -0.9659, -0.25), (0.2912, -1.087, -0.2165), (0.3149, -1.175, -0.125), (0.4784, -1.155, 0.0), (0.4655, -1.124, 0.125), (0.4305, -1.039, 0.2165), (0.3827, -0.9239, 0.25), (0.3348, -0.8084, 0.2165), (0.2998, -0.7239, 0.125), (0.287, -0.6929, 3.062e-17), (0.2998, -0.7239, -0.125), (0.3348, -0.8084, -0.2165), (0.3827, -0.9239, -0.25), (0.4305, -1.039, -0.2165), (0.4655, -1.124, -0.125), (0.625, -1.083, 0.0), (0.6083, -1.054, 0.125), (0.5625, -0.9743, 0.2165), (0.5, -0.866, 0.25), (0.4375, -0.7578, 0.2165), (0.3917, -0.6785, 0.125), (0.375, -0.6495, 3.062e-17), (0.3917, -0.6785, -0.125), (0.4375, -0.7578, -0.2165), (0.5, -0.866, -0.25), (0.5625, -0.9743, -0.2165), (0.6083, -1.054, -0.125), (0.761, -0.9917, 0.0), (0.7406, -0.9651, 0.125), (0.6849, -0.8925, 0.2165), (0.6088, -0.7934, 0.25), (0.5327, -0.6942, 0.2165), (0.477, -0.6216, 0.125), (0.4566, -0.595, 3.062e-17), (0.477, -0.6216, -0.125), (0.5327, -0.6942, -0.2165), (0.6088, -0.7934, -0.25), (0.6849, -0.8925, -0.2165), (0.7406, -0.9651, -0.125), (0.8839, -0.8839, 0.0), (0.8602, -0.8602, 0.125), (0.7955, -0.7955, 0.2165), (0.7071, -0.7071, 0.25), (0.6187, -0.6187, 0.2165), (0.554, -0.554, 0.125), (0.5303, -0.5303, 3.062e-17), (0.554, -0.554, -0.125), (0.6187, -0.6187, -0.2165), (0.7071, -0.7071, -0.25), (0.7955, -0.7955, -0.2165), (0.8602, -0.8602, -0.125), (0.9917, -0.761, 0.0), (0.9651, -0.7406, 0.125), (0.8925, -0.6849, 0.2165), (0.7934, -0.6088, 0.25), (0.6942, -0.5327, 0.2165), (0.6216, -0.477, 0.125), (0.595, -0.4566, 3.062e-17), (0.6216, -0.477, -0.125), (0.6942, -0.5327, -0.2165), (0.7934, -0.6088, -0.25), (0.8925, -0.6849, -0.2165), (0.9651, -0.7406, -0.125), (1.083, -0.625, 0.0), (1.054, -0.6083, 0.125), (0.9743, -0.5625, 0.2165), (0.866, -0.5, 0.25), (0.7578, -0.4375, 0.2165), (0.6785, -0.3917, 0.125), (0.6495, -0.375, 3.062e-17), (0.6785, -0.3917, -0.125), (0.7578, -0.4375, -0.2165), (0.866, -0.5, -0.25), (0.9743, -0.5625, -0.2165), (1.054, -0.6083, -0.125), (1.155, -0.4784, 0.0), (1.124, -0.4655, 0.125), (1.039, -0.4305, 0.2165), (0.9239, -0.3827, 0.25), (0.8084, -0.3348, 0.2165), (0.7239, -0.2998, 0.125), (0.6929, -0.287, 3.062e-17), (0.7239, -0.2998, -0.125), (0.8084, -0.3348, -0.2165), (0.9239, -0.3827, -0.25), (1.039, -0.4305, -0.2165), (1.124, -0.4655, -0.125), (1.207, -0.3235, 0.0), (1.175, -0.3149, 0.125), (1.087, -0.2912, 0.2165), (0.9659, -0.2588, 0.25), (0.8452, -0.2265, 0.2165), (0.7568, -0.2028, 0.125), (0.7244, -0.1941, 3.062e-17), (0.7568, -0.2028, -0.125), (0.8452, -0.2265, -0.2165), (0.9659, -0.2588, -0.25), (1.087, -0.2912, -0.2165), (1.175, -0.3149, -0.125), (1.239, -0.1632, 0.0), (1.206, -0.1588, 0.125), (1.115, -0.1468, 0.2165), (0.9914, -0.1305, 0.25), (0.8675, -0.1142, 0.2165), (0.7768, -0.1023, 0.125), (0.7436, -0.09789, 3.062e-17), (0.7768, -0.1023, -0.125), (0.8675, -0.1142, -0.2165), (0.9914, -0.1305, -0.25), (1.115, -0.1468, -0.2165), (1.206, -0.1588, -0.125)], [], [(0, 12, 13, 1), (1, 13, 14, 2), (2, 14, 15, 3), (3, 15, 16, 4), (4, 16, 17, 5), (5, 17, 18, 6), (6, 18, 19, 7), (7, 19, 20, 8), (8, 20, 21, 9), (9, 21, 22, 10), (10, 22, 23, 11), (11, 23, 12, 0), (12, 24, 25, 13), (13, 25, 26, 14), (14, 26, 27, 15), (15, 27, 28, 16), (16, 28, 29, 17), (17, 29, 30, 18), (18, 30, 31, 19), (19, 31, 32, 20), (20, 32, 33, 21), (21, 33, 34, 22), (22, 34, 35, 23), (23, 35, 24, 12), (24, 36, 37, 25), (25, 37, 38, 26), (26, 38, 39, 27), (27, 39, 40, 28), (28, 40, 41, 29), (29, 41, 42, 30), (30, 42, 43, 31), (31, 43, 44, 32), (32, 44, 45, 33), (33, 45, 46, 34), (34, 46, 47, 35), (35, 47, 36, 24), (36, 48, 49, 37), (37, 49, 50, 38), (38, 50, 51, 39), (39, 51, 52, 40), (40, 52, 53, 41), (41, 53, 54, 42), (42, 54, 55, 43), (43, 55, 56, 44), (44, 56, 57, 45), (45, 57, 58, 46), (46, 58, 59, 47), (47, 59, 48, 36), (48, 60, 61, 49), (49, 61, 62, 50), (50, 62, 63, 51), (51, 63, 64, 52), (52, 64, 65, 53), (53, 65, 66, 54), (54, 66, 67, 55), (55, 67, 68, 56), (56, 68, 69, 57), (57, 69, 70, 58), (58, 70, 71, 59), (59, 71, 60, 48), (60, 72, 73, 61), (61, 73, 74, 62), (62, 74, 75, 63), (63, 75, 76, 64), (64, 76, 77, 65), (65, 77, 78, 66), (66, 78, 79, 67), (67, 79, 80, 68), (68, 80, 81, 69), (69, 81, 82, 70), (70, 82, 83, 71), (71, 83, 72, 60), (72, 84, 85, 73), (73, 85, 86, 74), (74, 86, 87, 75), (75, 87, 88, 76), (76, 88, 89, 77), (77, 89, 90, 78), (78, 90, 91, 79), (79, 91, 92, 80), (80, 92, 93, 81), (81, 93, 94, 82), (82, 94, 95, 83), (83, 95, 84, 72), (84, 96, 97, 85), (85, 97, 98, 86), (86, 98, 99, 87), (87, 99, 100, 88), (88, 100, 101, 89), (89, 101, 102, 90), (90, 102, 103, 91), (91, 103, 104, 92), (92, 104, 105, 93), (93, 105, 106, 94), (94, 106, 107, 95), (95, 107, 96, 84), (96, 108, 109, 97), (97, 109, 110, 98), (98, 110, 111, 99), (99, 111, 112, 100), (100, 112, 113, 101), (101, 113, 114, 102), (102, 114, 115, 103), (103, 115, 116, 104), (104, 116, 117, 105), (105, 117, 118, 106), (106, 118, 119, 107), (107, 119, 108, 96), (108, 120, 121, 109), (109, 121, 122, 110), (110, 122, 123, 111), (111, 123, 124, 112), (112, 124, 125, 113), (113, 125, 126, 114), (114, 126, 127, 115), (115, 127, 128, 116), (116, 128, 129, 117), (117, 129, 130, 118), (118, 130, 131, 119), (119, 131, 120, 108), (120, 132, 133, 121), (121, 133, 134, 122), (122, 134, 135, 123), (123, 135, 136, 124), (124, 136, 137, 125), (125, 137, 138, 126), (126, 138, 139, 127), (127, 139, 140, 128), (128, 140, 141, 129), (129, 141, 142, 130), (130, 142, 143, 131), (131, 143, 132, 120), (132, 144, 145, 133), (133, 145, 146, 134), (134, 146, 147, 135), (135, 147, 148, 136), (136, 148, 149, 137), (137, 149, 150, 138), (138, 150, 151, 139), (139, 151, 152, 140), (140, 152, 153, 141), (141, 153, 154, 142), (142, 154, 155, 143), (143, 155, 144, 132), (144, 156, 157, 145), (145, 157, 158, 146), (146, 158, 159, 147), (147, 159, 160, 148), (148, 160, 161, 149), (149, 161, 162, 150), (150, 162, 163, 151), (151, 163, 164, 152), (152, 164, 165, 153), (153, 165, 166, 154), (154, 166, 167, 155), (155, 167, 156, 144), (156, 168, 169, 157), (157, 169, 170, 158), (158, 170, 171, 159), (159, 171, 172, 160), (160, 172, 173, 161), (161, 173, 174, 162), (162, 174, 175, 163), (163, 175, 176, 164), (164, 176, 177, 165), (165, 177, 178, 166), (166, 178, 179, 167), (167, 179, 168, 156), (168, 180, 181, 169), (169, 181, 182, 170), (170, 182, 183, 171), (171, 183, 184, 172), (172, 184, 185, 173), (173, 185, 186, 174), (174, 186, 187, 175), (175, 187, 188, 176), (176, 188, 189, 177), (177, 189, 190, 178), (178, 190, 191, 179), (179, 191, 180, 168), (180, 192, 193, 181), (181, 193, 194, 182), (182, 194, 195, 183), (183, 195, 196, 184), (184, 196, 197, 185), (185, 197, 198, 186), (186, 198, 199, 187), (187, 199, 200, 188), (188, 200, 201, 189), (189, 201, 202, 190), (190, 202, 203, 191), (191, 203, 192, 180), (192, 204, 205, 193), (193, 205, 206, 194), (194, 206, 207, 195), (195, 207, 208, 196), (196, 208, 209, 197), (197, 209, 210, 198), (198, 210, 211, 199), (199, 211, 212, 200), (200, 212, 213, 201), (201, 213, 214, 202), (202, 214, 215, 203), (203, 215, 204, 192), (204, 216, 217, 205), (205, 217, 218, 206), (206, 218, 219, 207), (207, 219, 220, 208), (208, 220, 221, 209), (209, 221, 222, 210), (210, 222, 223, 211), (211, 223, 224, 212), (212, 224, 225, 213), (213, 225, 226, 214), (214, 226, 227, 215), (215, 227, 216, 204), (216, 228, 229, 217), (217, 229, 230, 218), (218, 230, 231, 219), (219, 231, 232, 220), (220, 232, 233, 221), (221, 233, 234, 222), (222, 234, 235, 223), (223, 235, 236, 224), (224, 236, 237, 225), (225, 237, 238, 226), (226, 238, 239, 227), (227, 239, 228, 216), (228, 240, 241, 229), (229, 241, 242, 230), (230, 242, 243, 231), (231, 243, 244, 232), (232, 244, 245, 233), (233, 245, 246, 234), (234, 246, 247, 235), (235, 247, 248, 236), (236, 248, 249, 237), (237, 249, 250, 238), (238, 250, 251, 239), (239, 251, 240, 228), (240, 252, 253, 241), (241, 253, 254, 242), (242, 254, 255, 243), (243, 255, 256, 244), (244, 256, 257, 245), (245, 257, 258, 246), (246, 258, 259, 247), (247, 259, 260, 248), (248, 260, 261, 249), (249, 261, 262, 250), (250, 262, 263, 251), (251, 263, 252, 240), (252, 264, 265, 253), (253, 265, 266, 254), (254, 266, 267, 255), (255, 267, 268, 256), (256, 268, 269, 257), (257, 269, 270, 258), (258, 270, 271, 259), (259, 271, 272, 260), (260, 272, 273, 261), (261, 273, 274, 262), (262, 274, 275, 263), (263, 275, 264, 252), (264, 276, 277, 265), (265, 277, 278, 266), (266, 278, 279, 267), (267, 279, 280, 268), (268, 280, 281, 269), (269, 281, 282, 270), (270, 282, 283, 271), (271, 283, 284, 272), (272, 284, 285, 273), (273, 285, 286, 274), (274, 286, 287, 275), (275, 287, 276, 264), (276, 288, 289, 277), (277, 289, 290, 278), (278, 290, 291, 279), (279, 291, 292, 280), (280, 292, 293, 281), (281, 293, 294, 282), (282, 294, 295, 283), (283, 295, 296, 284), (284, 296, 297, 285), (285, 297, 298, 286), (286, 298, 299, 287), (287, 299, 288, 276), (288, 300, 301, 289), (289, 301, 302, 290), (290, 302, 303, 291), (291, 303, 304, 292), (292, 304, 305, 293), (293, 305, 306, 294), (294, 306, 307, 295), (295, 307, 308, 296), (296, 308, 309, 297), (297, 309, 310, 298), (298, 310, 311, 299), (299, 311, 300, 288), (300, 312, 313, 301), (301, 313, 314, 302), (302, 314, 315, 303), (303, 315, 316, 304), (304, 316, 317, 305), (305, 317, 318, 306), (306, 318, 319, 307), (307, 319, 320, 308), (308, 320, 321, 309), (309, 321, 322, 310), (310, 322, 323, 311), (311, 323, 312, 300), (312, 324, 325, 313), (313, 325, 326, 314), (314, 326, 327, 315), (315, 327, 328, 316), (316, 328, 329, 317), (317, 329, 330, 318), (318, 330, 331, 319), (319, 331, 332, 320), (320, 332, 333, 321), (321, 333, 334, 322), (322, 334, 335, 323), (323, 335, 324, 312), (324, 336, 337, 325), (325, 337, 338, 326), (326, 338, 339, 327), (327, 339, 340, 328), (328, 340, 341, 329), (329, 341, 342, 330), (330, 342, 343, 331), (331, 343, 344, 332), (332, 344, 345, 333), (333, 345, 346, 334), (334, 346, 347, 335), (335, 347, 336, 324), (336, 348, 349, 337), (337, 349, 350, 338), (338, 350, 351, 339), (339, 351, 352, 340), (340, 352, 353, 341), (341, 353, 354, 342), (342, 354, 355, 343), (343, 355, 356, 344), (344, 356, 357, 345), (345, 357, 358, 346), (346, 358, 359, 347), (347, 359, 348, 336), (348, 360, 361, 349), (349, 361, 362, 350), (350, 362, 363, 351), (351, 363, 364, 352), (352, 364, 365, 353), (353, 365, 366, 354), (354, 366, 367, 355), (355, 367, 368, 356), (356, 368, 369, 357), (357, 369, 370, 358), (358, 370, 371, 359), (359, 371, 360, 348), (360, 372, 373, 361), (361, 373, 374, 362), (362, 374, 375, 363), (363, 375, 376, 364), (364, 376, 377, 365), (365, 377, 378, 366), (366, 378, 379, 367), (367, 379, 380, 368), (368, 380, 381, 369), (369, 381, 382, 370), (370, 382, 383, 371), (371, 383, 372, 360), (372, 384, 385, 373), (373, 385, 386, 374), (374, 386, 387, 375), (375, 387, 388, 376), (376, 388, 389, 377), (377, 389, 390, 378), (378, 390, 391, 379), (379, 391, 392, 380), (380, 392, 393, 381), (381, 393, 394, 382), (382, 394, 395, 383), (383, 395, 384, 372), (384, 396, 397, 385), (385, 397, 398, 386), (386, 398, 399, 387), (387, 399, 400, 388), (388, 400, 401, 389), (389, 401, 402, 390), (390, 402, 403, 391), (391, 403, 404, 392), (392, 404, 405, 393), (393, 405, 406, 394), (394, 406, 407, 395), (395, 407, 396, 384), (396, 408, 409, 397), (397, 409, 410, 398), (398, 410, 411, 399), (399, 411, 412, 400), (400, 412, 413, 401), (401, 413, 414, 402), (402, 414, 415, 403), (403, 415, 416, 404), (404, 416, 417, 405), (405, 417, 418, 406), (406, 418, 419, 407), (407, 419, 408, 396), (408, 420, 421, 409), (409, 421, 422, 410), (410, 422, 423, 411), (411, 423, 424, 412), (412, 424, 425, 413), (413, 425, 426, 414), (414, 426, 427, 415), (415, 427, 428, 416), (416, 428, 429, 417), (417, 429, 430, 418), (418, 430, 431, 419), (419, 431, 420, 408), (420, 432, 433, 421), (421, 433, 434, 422), (422, 434, 435, 423), (423, 435, 436, 424), (424, 436, 437, 425), (425, 437, 438, 426), (426, 438, 439, 427), (427, 439, 440, 428), (428, 440, 441, 429), (429, 441, 442, 430), (430, 442, 443, 431), (431, 443, 432, 420), (432, 444, 445, 433), (433, 445, 446, 434), (434, 446, 447, 435), (435, 447, 448, 436), (436, 448, 449, 437), (437, 449, 450, 438), (438, 450, 451, 439), (439, 451, 452, 440), (440, 452, 453, 441), (441, 453, 454, 442), (442, 454, 455, 443), (443, 455, 444, 432), (444, 456, 457, 445), (445, 457, 458, 446), (446, 458, 459, 447), (447, 459, 460, 448), (448, 460, 461, 449), (449, 461, 462, 450), (450, 462, 463, 451), (451, 463, 464, 452), (452, 464, 465, 453), (453, 465, 466, 454), (454, 466, 467, 455), (455, 467, 456, 444), (456, 468, 469, 457), (457, 469, 470, 458), (458, 470, 471, 459), (459, 471, 472, 460), (460, 472, 473, 461), (461, 473, 474, 462), (462, 474, 475, 463), (463, 475, 476, 464), (464, 476, 477, 465), (465, 477, 478, 466), (466, 478, 479, 467), (467, 479, 468, 456), (468, 480, 481, 469), (469, 481, 482, 470), (470, 482, 483, 471), (471, 483, 484, 472), (472, 484, 485, 473), (473, 485, 486, 474), (474, 486, 487, 475), (475, 487, 488, 476), (476, 488, 489, 477), (477, 489, 490, 478), (478, 490, 491, 479), (479, 491, 480, 468), (480, 492, 493, 481), (481, 493, 494, 482), (482, 494, 495, 483), (483, 495, 496, 484), (484, 496, 497, 485), (485, 497, 498, 486), (486, 498, 499, 487), (487, 499, 500, 488), (488, 500, 501, 489), (489, 501, 502, 490), (490, 502, 503, 491), (491, 503, 492, 480), (492, 504, 505, 493), (493, 505, 506, 494), (494, 506, 507, 495), (495, 507, 508, 496), (496, 508, 509, 497), (497, 509, 510, 498), (498, 510, 511, 499), (499, 511, 512, 500), (500, 512, 513, 501), (501, 513, 514, 502), (502, 514, 515, 503), (503, 515, 504, 492), (504, 516, 517, 505), (505, 517, 518, 506), (506, 518, 519, 507), (507, 519, 520, 508), (508, 520, 521, 509), (509, 521, 522, 510), (510, 522, 523, 511), (511, 523, 524, 512), (512, 524, 525, 513), (513, 525, 526, 514), (514, 526, 527, 515), (515, 527, 516, 504), (516, 528, 529, 517), (517, 529, 530, 518), (518, 530, 531, 519), (519, 531, 532, 520), (520, 532, 533, 521), (521, 533, 534, 522), (522, 534, 535, 523), (523, 535, 536, 524), (524, 536, 537, 525), (525, 537, 538, 526), (526, 538, 539, 527), (527, 539, 528, 516), (528, 540, 541, 529), (529, 541, 542, 530), (530, 542, 543, 531), (531, 543, 544, 532), (532, 544, 545, 533), (533, 545, 546, 534), (534, 546, 547, 535), (535, 547, 548, 536), (536, 548, 549, 537), (537, 549, 550, 538), (538, 550, 551, 539), (539, 551, 540, 528), (540, 552, 553, 541), (541, 553, 554, 542), (542, 554, 555, 543), (543, 555, 556, 544), (544, 556, 557, 545), (545, 557, 558, 546), (546, 558, 559, 547), (547, 559, 560, 548), (548, 560, 561, 549), (549, 561, 562, 550), (550, 562, 563, 551), (551, 563, 552, 540), (552, 564, 565, 553), (553, 565, 566, 554), (554, 566, 567, 555), (555, 567, 568, 556), (556, 568, 569, 557), (557, 569, 570, 558), (558, 570, 571, 559), (559, 571, 572, 560), (560, 572, 573, 561), (561, 573, 574, 562), (562, 574, 575, 563), (563, 575, 564, 552), (564, 0, 1, 565), (565, 1, 2, 566), (566, 2, 3, 567), (567, 3, 4, 568), (568, 4, 5, 569), (569, 5, 6, 570), (570, 6, 7, 571), (571, 7, 8, 572), (572, 8, 9, 573), (573, 9, 10, 574), (574, 10, 11, 575), (575, 11, 0, 564)])
_uv = me_torus.uv_layers.new(name='UVMap')
_uv.uv.foreach_set('vector', [0.2606, 0.1875, 0.2609, 0.2027, 0.2514, 0.2052, 0.2511, 0.1904, 0.2511, 0.1904, 0.2514, 0.2052, 0.239, 0.2056, 0.2387, 0.192, 0.2387, 0.192, 0.239, 0.2056, 0.227, 0.2038, 0.2268, 0.1917, 0.6549, 0.4337, 0.6624, 0.4259, 0.6705, 0.4356, 0.6639, 0.4424, 0.6639, 0.4424, 0.6705, 0.4356, 0.6803, 0.4421, 0.6745, 0.4481, 0.08623, 0.8919, 0.08374, 0.8857, 0.09605, 0.8835, 0.09842, 0.8894, 0.7595, 0.2002, 0.7646, 0.2077, 0.7554, 0.2111, 0.75, 0.2033, 0.75, 0.2033, 0.7554, 0.2111, 0.745, 0.218, 0.739, 0.2092, 0.739, 0.2092, 0.745, 0.218, 0.7363, 0.2264, 0.7294, 0.2163, 0.4857, 0.09326, 0.4754, 0.0898, 0.4781, 0.07746, 0.4896, 0.08134, 0.4896, 0.08134, 0.4781, 0.07746, 0.4839, 0.06719, 0.4964, 0.07139, 0.6721, 0.7344, 0.6682, 0.7439, 0.6559, 0.7416, 0.6599, 0.7318, 0.2609, 0.2027, 0.2595, 0.2174, 0.25, 0.2196, 0.2514, 0.2052, 0.2514, 0.2052, 0.25, 0.2196, 0.2377, 0.2189, 0.239, 0.2056, 0.239, 0.2056, 0.2377, 0.2189, 0.2259, 0.2156, 0.227, 0.2038, 0.6624, 0.4259, 0.6707, 0.4195, 0.6777, 0.43, 0.6705, 0.4356, 0.6705, 0.4356, 0.6777, 0.43, 0.6869, 0.437, 0.6803, 0.4421, 0.08374, 0.8857, 0.08156, 0.8786, 0.09396, 0.8767, 0.09605, 0.8835, 0.7646, 0.2077, 0.7704, 0.2144, 0.7614, 0.2182, 0.7554, 0.2111, 0.7554, 0.2111, 0.7614, 0.2182, 0.7518, 0.2258, 0.745, 0.218, 0.745, 0.218, 0.7518, 0.2258, 0.744, 0.2353, 0.7363, 0.2264, 0.4754, 0.0898, 0.4651, 0.08796, 0.4665, 0.07538, 0.4781, 0.07746, 0.4781, 0.07746, 0.4665, 0.07538, 0.4713, 0.06494, 0.4839, 0.06719, 0.6682, 0.7439, 0.6648, 0.755, 0.6524, 0.753, 0.6559, 0.7416, 0.6524, 0.753, 0.6494, 0.7658, 0.6388, 0.7678, 0.6417, 0.7554, 0.25, 0.2196, 0.2469, 0.2332, 0.2348, 0.2315, 0.2377, 0.2189, 0.2377, 0.2189, 0.2348, 0.2315, 0.2233, 0.2268, 0.2259, 0.2156, 0.6707, 0.4195, 0.6797, 0.4146, 0.6856, 0.4257, 0.6777, 0.43, 0.07077, 0.8842, 0.06872, 0.8753, 0.07973, 0.8706, 0.08156, 0.8786, 0.08156, 0.8786, 0.07973, 0.8706, 0.0922, 0.869, 0.09396, 0.8767, 0.09396, 0.8767, 0.0922, 0.869, 0.1028, 0.8711, 0.1046, 0.8791, 0.7614, 0.2182, 0.7681, 0.2242, 0.7592, 0.2326, 0.7518, 0.2258, 0.7518, 0.2258, 0.7592, 0.2326, 0.7526, 0.243, 0.744, 0.2353, 0.4651, 0.08796, 0.4549, 0.08775, 0.4549, 0.07514, 0.4665, 0.07538, 0.6755, 0.7607, 0.6729, 0.7721, 0.6619, 0.7674, 0.6648, 0.755, 0.6648, 0.755, 0.6619, 0.7674, 0.6494, 0.7658, 0.6524, 0.753, 0.6494, 0.7658, 0.647, 0.7796, 0.6365, 0.7813, 0.6388, 0.7678, 0.2469, 0.2332, 0.2422, 0.2459, 0.2305, 0.2433, 0.2348, 0.2315, 0.2348, 0.2315, 0.2305, 0.2433, 0.2195, 0.2373, 0.2233, 0.2268, 0.6797, 0.4146, 0.6893, 0.4112, 0.694, 0.4228, 0.6856, 0.4257, 0.06872, 0.8753, 0.06709, 0.8656, 0.07826, 0.8619, 0.07973, 0.8706, 0.07973, 0.8706, 0.07826, 0.8619, 0.0908, 0.8607, 0.0922, 0.869, 0.0922, 0.869, 0.0908, 0.8607, 0.1013, 0.8624, 0.1028, 0.8711, 0.7681, 0.2242, 0.7753, 0.2292, 0.7673, 0.2381, 0.7592, 0.2326, 0.7592, 0.2326, 0.7673, 0.2381, 0.7617, 0.2494, 0.7526, 0.243, 0.4549, 0.08775, 0.4449, 0.08918, 0.4437, 0.07675, 0.4549, 0.07514, 0.6729, 0.7721, 0.6707, 0.7846, 0.6595, 0.7809, 0.6619, 0.7674, 0.6619, 0.7674, 0.6595, 0.7809, 0.647, 0.7796, 0.6494, 0.7658, 0.647, 0.7796, 0.6453, 0.7944, 0.6348, 0.7957, 0.6365, 0.7813, 0.2422, 0.2459, 0.236, 0.2575, 0.2248, 0.254, 0.2305, 0.2433, 0.2305, 0.2433, 0.2248, 0.254, 0.2144, 0.2468, 0.2195, 0.2373, 0.6893, 0.4112, 0.6992, 0.4095, 0.7026, 0.4213, 0.694, 0.4228, 0.06709, 0.8656, 0.0659, 0.8552, 0.0772, 0.8526, 0.07826, 0.8619, 0.07826, 0.8619, 0.0772, 0.8526, 0.08978, 0.8518, 0.0908, 0.8607, 0.0908, 0.8607, 0.08978, 0.8518, 0.1003, 0.8531, 0.1013, 0.8624, 0.7753, 0.2292, 0.7829, 0.2329, 0.7757, 0.2423, 0.7673, 0.2381, 0.7673, 0.2381, 0.7757, 0.2423, 0.7714, 0.2542, 0.7617, 0.2494, 0.4449, 0.08918, 0.4353, 0.09222, 0.4329, 0.08018, 0.4437, 0.07675, 0.6707, 0.7846, 0.6691, 0.798, 0.6578, 0.7953, 0.6595, 0.7809, 0.6595, 0.7809, 0.6578, 0.7953, 0.6453, 0.7944, 0.647, 0.7796, 0.6453, 0.7944, 0.6442, 0.8099, 0.6337, 0.8107, 0.6348, 0.7957, 0.236, 0.2575, 0.2284, 0.2678, 0.2177, 0.2635, 0.2248, 0.254, 0.2248, 0.254, 0.2177, 0.2635, 0.2081, 0.2552, 0.2144, 0.2468, 0.6992, 0.4095, 0.7093, 0.4095, 0.7115, 0.4213, 0.7026, 0.4213, 0.0659, 0.8552, 0.06518, 0.8444, 0.07656, 0.8429, 0.0772, 0.8526, 0.0772, 0.8526, 0.07656, 0.8429, 0.08916, 0.8425, 0.08978, 0.8518, 0.08978, 0.8518, 0.08916, 0.8425, 0.09963, 0.8434, 0.1003, 0.8531, 0.7829, 0.2329, 0.7907, 0.2355, 0.7845, 0.2452, 0.7757, 0.2423, 0.7757, 0.2423, 0.7845, 0.2452, 0.7814, 0.2574, 0.7714, 0.2542, 0.4353, 0.09222, 0.4263, 0.09684, 0.4228, 0.08537, 0.4329, 0.08018, 0.6691, 0.798, 0.6681, 0.8119, 0.6568, 0.8103, 0.6578, 0.7953, 0.6578, 0.7953, 0.6568, 0.8103, 0.6442, 0.8099, 0.6453, 0.7944, 0.6442, 0.8099, 0.6437, 0.8258, 0.6333, 0.8262, 0.6337, 0.8107, 0.2284, 0.2678, 0.2195, 0.2765, 0.2095, 0.2715, 0.2177, 0.2635, 0.2177, 0.2635, 0.2095, 0.2715, 0.2008, 0.2624, 0.2081, 0.2552, 0.2081, 0.2552, 0.2008, 0.2624, 0.1958, 0.2515, 0.2022, 0.2452, 0.06518, 0.8444, 0.06494, 0.8333, 0.07634, 0.8329, 0.07656, 0.8429, 0.07656, 0.8429, 0.07634, 0.8329, 0.08896, 0.833, 0.08916, 0.8425, 0.08916, 0.8425, 0.08896, 0.833, 0.09941, 0.8334, 0.09963, 0.8434, 0.4429, 0.1133, 0.4364, 0.1181, 0.4264, 0.1124, 0.4336, 0.1071, 0.4336, 0.1071, 0.4264, 0.1124, 0.4181, 0.1029, 0.4263, 0.09684, 0.4263, 0.09684, 0.4181, 0.1029, 0.4135, 0.09223, 0.4228, 0.08537, 0.6681, 0.8119, 0.6678, 0.8262, 0.6564, 0.8258, 0.6568, 0.8103, 0.6568, 0.8103, 0.6564, 0.8258, 0.6437, 0.8258, 0.6442, 0.8099, 0.6437, 0.8258, 0.644, 0.8418, 0.6336, 0.8417, 0.6333, 0.8262, 0.4961, 0.6361, 0.4837, 0.6332, 0.4899, 0.6232, 0.5014, 0.6259, 0.5014, 0.6259, 0.4899, 0.6232, 0.4932, 0.611, 0.5034, 0.6134, 0.2008, 0.2624, 0.1925, 0.2682, 0.1885, 0.2566, 0.1958, 0.2515, 0.06494, 0.8333, 0.06518, 0.8221, 0.07656, 0.8229, 0.07634, 0.8329, 0.07634, 0.8329, 0.07656, 0.8229, 0.08916, 0.8234, 0.08896, 0.833, 0.08896, 0.833, 0.08916, 0.8234, 0.09963, 0.8234, 0.09941, 0.8334, 0.4364, 0.1181, 0.4307, 0.124, 0.42, 0.119, 0.4264, 0.1124, 0.4264, 0.1124, 0.42, 0.119, 0.4107, 0.1104, 0.4181, 0.1029, 0.1766, 0.4183, 0.1665, 0.4182, 0.1633, 0.4064, 0.1746, 0.4065, 0.6678, 0.8262, 0.668, 0.8405, 0.6566, 0.8413, 0.6564, 0.8258, 0.6564, 0.8258, 0.6566, 0.8413, 0.644, 0.8418, 0.6437, 0.8258, 0.644, 0.8418, 0.645, 0.8576, 0.6345, 0.8571, 0.6336, 0.8417, 0.4837, 0.6332, 0.4714, 0.6284, 0.4786, 0.6188, 0.4899, 0.6232, 0.4899, 0.6232, 0.4786, 0.6188, 0.4831, 0.6071, 0.4932, 0.611, 0.1925, 0.2682, 0.1834, 0.2725, 0.1806, 0.2604, 0.1885, 0.2566, 0.06518, 0.8221, 0.0659, 0.811, 0.0772, 0.813, 0.07656, 0.8229, 0.07656, 0.8229, 0.0772, 0.813, 0.08978, 0.8139, 0.08916, 0.8234, 0.08916, 0.8234, 0.08978, 0.8139, 0.1003, 0.8135, 0.09963, 0.8234, 0.4307, 0.124, 0.4257, 0.1308, 0.4144, 0.1266, 0.42, 0.119, 0.42, 0.119, 0.4144, 0.1266, 0.4043, 0.1191, 0.4107, 0.1104, 0.1665, 0.4182, 0.1566, 0.4197, 0.1521, 0.4081, 0.1633, 0.4064, 0.668, 0.8405, 0.6689, 0.8548, 0.6576, 0.8567, 0.6566, 0.8413, 0.6566, 0.8413, 0.6576, 0.8567, 0.645, 0.8576, 0.644, 0.8418, 0.645, 0.8576, 0.6466, 0.873, 0.6361, 0.8721, 0.6345, 0.8571, 0.4714, 0.6284, 0.4596, 0.6218, 0.4677, 0.6127, 0.4786, 0.6188, 0.4786, 0.6188, 0.4677, 0.6127, 0.4734, 0.6016, 0.4831, 0.6071, 0.1834, 0.2725, 0.1737, 0.2753, 0.1721, 0.2628, 0.1806, 0.2604, 0.0659, 0.811, 0.06709, 0.8002, 0.07826, 0.8033, 0.0772, 0.813, 0.0772, 0.813, 0.07826, 0.8033, 0.0908, 0.8047, 0.08978, 0.8139, 0.08978, 0.8139, 0.0908, 0.8047, 0.1013, 0.8038, 0.1003, 0.8135, 0.4257, 0.1308, 0.4216, 0.1385, 0.4099, 0.1352, 0.4144, 0.1266, 0.4144, 0.1266, 0.4099, 0.1352, 0.3991, 0.129, 0.4043, 0.1191, 0.1566, 0.4197, 0.147, 0.4229, 0.1413, 0.4117, 0.1521, 0.4081, 0.6689, 0.8548, 0.6703, 0.8687, 0.6592, 0.8717, 0.6576, 0.8567, 0.6576, 0.8567, 0.6592, 0.8717, 0.6466, 0.873, 0.645, 0.8576, 0.6466, 0.873, 0.6489, 0.8877, 0.6383, 0.8865, 0.6361, 0.8721, 0.4596, 0.6218, 0.4484, 0.6134, 0.4574, 0.6049, 0.4677, 0.6127, 0.4677, 0.6127, 0.4574, 0.6049, 0.4642, 0.5947, 0.4734, 0.6016, 0.1737, 0.2753, 0.1635, 0.2765, 0.1632, 0.2638, 0.1721, 0.2628, 0.06709, 0.8002, 0.06872, 0.7899, 0.07973, 0.7941, 0.07826, 0.8033, 0.07826, 0.8033, 0.07973, 0.7941, 0.0922, 0.7958, 0.0908, 0.8047, 0.0908, 0.8047, 0.0922, 0.7958, 0.1028, 0.7946, 0.1013, 0.8038, 0.4216, 0.1385, 0.4184, 0.147, 0.4063, 0.1446, 0.4099, 0.1352, 0.4099, 0.1352, 0.4063, 0.1446, 0.3951, 0.1398, 0.3991, 0.129, 0.147, 0.4229, 0.1379, 0.4277, 0.1311, 0.4171, 0.1413, 0.4117, 0.6703, 0.8687, 0.6724, 0.8819, 0.6614, 0.8861, 0.6592, 0.8717, 0.6592, 0.8717, 0.6614, 0.8861, 0.6489, 0.8877, 0.6466, 0.873, 0.6489, 0.8877, 0.6518, 0.9015, 0.6411, 0.8999, 0.6383, 0.8865, 0.4484, 0.6134, 0.438, 0.6034, 0.4478, 0.5956, 0.4574, 0.6049, 0.4574, 0.6049, 0.4478, 0.5956, 0.4557, 0.5865, 0.4642, 0.5947, 0.1635, 0.2765, 0.153, 0.2761, 0.154, 0.2635, 0.1632, 0.2638, 0.06872, 0.7899, 0.07077, 0.7803, 0.08156, 0.7855, 0.07973, 0.7941, 0.07973, 0.7941, 0.08156, 0.7855, 0.09396, 0.7876, 0.0922, 0.7958, 0.0922, 0.7958, 0.09396, 0.7876, 0.1046, 0.786, 0.1028, 0.7946, 0.4184, 0.147, 0.4163, 0.156, 0.4039, 0.1547, 0.4063, 0.1446, 0.4063, 0.1446, 0.4039, 0.1547, 0.3923, 0.1513, 0.3951, 0.1398, 0.1379, 0.4277, 0.1295, 0.434, 0.1216, 0.4241, 0.1311, 0.4171, 0.6724, 0.8819, 0.675, 0.8943, 0.6642, 0.8995, 0.6614, 0.8861, 0.6614, 0.8861, 0.6642, 0.8995, 0.6518, 0.9015, 0.6489, 0.8877, 0.4291, 0.6076, 0.4195, 0.5959, 0.4287, 0.5919, 0.438, 0.6034, 0.438, 0.6034, 0.4287, 0.5919, 0.4391, 0.5851, 0.4478, 0.5956, 0.4478, 0.5956, 0.4391, 0.5851, 0.448, 0.5771, 0.4557, 0.5865, 0.153, 0.2761, 0.1424, 0.274, 0.1447, 0.2617, 0.154, 0.2635, 0.154, 0.2635, 0.1447, 0.2617, 0.15, 0.2509, 0.1583, 0.2525, 0.08156, 0.7855, 0.08374, 0.7776, 0.09605, 0.78, 0.09396, 0.7876, 0.4261, 0.1548, 0.425, 0.1639, 0.4151, 0.1655, 0.4163, 0.156, 0.4163, 0.156, 0.4151, 0.1655, 0.4027, 0.1653, 0.4039, 0.1547, 0.4039, 0.1547, 0.4027, 0.1653, 0.3909, 0.1634, 0.3923, 0.1513, 0.1295, 0.434, 0.1219, 0.4416, 0.1131, 0.4327, 0.1216, 0.4241, 0.1216, 0.4241, 0.1131, 0.4327, 0.1026, 0.4268, 0.1118, 0.4175, 0.6642, 0.8995, 0.6675, 0.9118, 0.6552, 0.9142, 0.6518, 0.9015, 0.4195, 0.5959, 0.4111, 0.5828, 0.4204, 0.5792, 0.4287, 0.5919, 0.4287, 0.5919, 0.4204, 0.5792, 0.4315, 0.5733, 0.4391, 0.5851, 0.4391, 0.5851, 0.4315, 0.5733, 0.4412, 0.5667, 0.448, 0.5771, 0.1424, 0.274, 0.1319, 0.2704, 0.1355, 0.2585, 0.1447, 0.2617, 0.1447, 0.2617, 0.1355, 0.2585, 0.1418, 0.2481, 0.15, 0.2509, 0.08374, 0.7776, 0.08623, 0.7705, 0.09842, 0.7733, 0.09605, 0.78, 0.425, 0.1639, 0.4249, 0.1732, 0.4151, 0.1752, 0.4151, 0.1655, 0.4151, 0.1655, 0.4151, 0.1752, 0.4026, 0.1762, 0.4027, 0.1653, 0.4027, 0.1653, 0.4026, 0.1762, 0.3908, 0.1758, 0.3909, 0.1634, 0.1219, 0.4416, 0.1152, 0.4506, 0.1055, 0.4428, 0.1131, 0.4327, 0.1131, 0.4327, 0.1055, 0.4428, 0.09446, 0.4377, 0.1026, 0.4268, 0.6675, 0.9118, 0.6713, 0.9227, 0.6591, 0.9254, 0.6552, 0.9142, 0.4111, 0.5828, 0.4039, 0.5688, 0.4135, 0.5655, 0.4204, 0.5792, 0.4204, 0.5792, 0.4135, 0.5655, 0.4251, 0.5606, 0.4315, 0.5733, 0.4315, 0.5733, 0.4251, 0.5606, 0.4355, 0.5554, 0.4412, 0.5667, 0.1319, 0.2704, 0.1216, 0.2653, 0.1265, 0.2541, 0.1355, 0.2585, 0.1355, 0.2585, 0.1265, 0.2541, 0.1337, 0.2441, 0.1418, 0.2481, 0.08623, 0.7705, 0.08898, 0.7645, 0.1011, 0.7675, 0.09842, 0.7733, 0.4249, 0.1732, 0.4259, 0.1826, 0.4161, 0.185, 0.4151, 0.1752, 0.4151, 0.1752, 0.4161, 0.185, 0.4037, 0.1871, 0.4026, 0.1762, 0.4026, 0.1762, 0.4037, 0.1871, 0.3921, 0.1883, 0.3908, 0.1758, 0.1152, 0.4506, 0.1096, 0.4606, 0.09922, 0.4541, 0.1055, 0.4428, 0.1055, 0.4428, 0.09922, 0.4541, 0.08762, 0.4499, 0.09446, 0.4377, 0.6713, 0.9227, 0.6755, 0.9321, 0.6634, 0.9351, 0.6591, 0.9254, 0.4039, 0.5688, 0.3983, 0.5539, 0.408, 0.551, 0.4135, 0.5655, 0.4135, 0.5655, 0.408, 0.551, 0.42, 0.5472, 0.4251, 0.5606, 0.4251, 0.5606, 0.42, 0.5472, 0.431, 0.5435, 0.4355, 0.5554, 0.1216, 0.2653, 0.1117, 0.2588, 0.1178, 0.2484, 0.1265, 0.2541, 0.1265, 0.2541, 0.1178, 0.2484, 0.1259, 0.239, 0.1337, 0.2441, 0.1337, 0.2441, 0.1259, 0.239, 0.1339, 0.2332, 0.1413, 0.2381, 0.4259, 0.1826, 0.4278, 0.192, 0.4181, 0.1948, 0.4161, 0.185, 0.4161, 0.185, 0.4181, 0.1948, 0.406, 0.1981, 0.4037, 0.1871, 0.4037, 0.1871, 0.406, 0.1981, 0.3947, 0.2008, 0.3921, 0.1883, 0.1096, 0.4606, 0.1051, 0.4716, 0.09418, 0.4664, 0.09922, 0.4541, 0.09922, 0.4541, 0.09418, 0.4664, 0.08217, 0.4632, 0.08762, 0.4499, 0.08762, 0.4499, 0.08217, 0.4632, 0.0723, 0.4629, 0.0779, 0.4492, 0.3983, 0.5539, 0.3941, 0.5384, 0.404, 0.536, 0.408, 0.551, 0.408, 0.551, 0.404, 0.536, 0.4163, 0.5333, 0.42, 0.5472, 0.42, 0.5472, 0.4163, 0.5333, 0.4277, 0.5311, 0.431, 0.5435, 0.1117, 0.2588, 0.1024, 0.251, 0.1097, 0.2415, 0.1178, 0.2484, 0.1178, 0.2484, 0.1097, 0.2415, 0.1187, 0.2328, 0.1259, 0.239, 0.1259, 0.239, 0.1187, 0.2328, 0.1269, 0.2273, 0.1339, 0.2332, 0.4278, 0.192, 0.4307, 0.2011, 0.4211, 0.2044, 0.4181, 0.1948, 0.4181, 0.1948, 0.4211, 0.2044, 0.4094, 0.2087, 0.406, 0.1981, 0.406, 0.1981, 0.4094, 0.2087, 0.3985, 0.213, 0.3947, 0.2008, 0.1051, 0.4716, 0.1019, 0.4833, 0.09052, 0.4796, 0.09418, 0.4664, 0.09418, 0.4664, 0.09052, 0.4796, 0.07821, 0.4775, 0.08217, 0.4632, 0.08217, 0.4632, 0.07821, 0.4775, 0.06824, 0.4776, 0.0723, 0.4629, 0.3941, 0.5384, 0.3916, 0.5227, 0.4016, 0.5207, 0.404, 0.536, 0.404, 0.536, 0.4016, 0.5207, 0.414, 0.5192, 0.4163, 0.5333, 0.4163, 0.5333, 0.414, 0.5192, 0.4257, 0.5185, 0.4277, 0.5311, 0.1024, 0.251, 0.09384, 0.242, 0.1022, 0.2336, 0.1097, 0.2415, 0.1097, 0.2415, 0.1022, 0.2336, 0.112, 0.2258, 0.1187, 0.2328, 0.1187, 0.2328, 0.112, 0.2258, 0.1205, 0.2205, 0.1269, 0.2273, 0.4307, 0.2011, 0.4346, 0.2099, 0.4251, 0.2135, 0.4211, 0.2044, 0.4211, 0.2044, 0.4251, 0.2135, 0.4138, 0.219, 0.4094, 0.2087, 0.4094, 0.2087, 0.4138, 0.219, 0.4036, 0.2247, 0.3985, 0.213, 0.1019, 0.4833, 0.09989, 0.4955, 0.0883, 0.4934, 0.09052, 0.4796, 0.09052, 0.4796, 0.0883, 0.4934, 0.07581, 0.4924, 0.07821, 0.4775, 0.07821, 0.4775, 0.07581, 0.4924, 0.06577, 0.4929, 0.06824, 0.4776, 0.3916, 0.5227, 0.3908, 0.5069, 0.4007, 0.5054, 0.4016, 0.5207, 0.4016, 0.5207, 0.4007, 0.5054, 0.4133, 0.505, 0.414, 0.5192, 0.414, 0.5192, 0.4133, 0.505, 0.425, 0.5059, 0.4257, 0.5185, 0.09384, 0.242, 0.08617, 0.2319, 0.09548, 0.2248, 0.1022, 0.2336, 0.1022, 0.2336, 0.09548, 0.2248, 0.1059, 0.2179, 0.112, 0.2258, 0.112, 0.2258, 0.1059, 0.2179, 0.1148, 0.213, 0.1205, 0.2205, 0.4346, 0.2099, 0.4392, 0.2181, 0.43, 0.2221, 0.4251, 0.2135, 0.4251, 0.2135, 0.43, 0.2221, 0.4193, 0.2286, 0.4138, 0.219, 0.4138, 0.219, 0.4193, 0.2286, 0.4099, 0.2357, 0.4036, 0.2247, 0.09989, 0.4955, 0.09923, 0.5082, 0.08755, 0.5076, 0.0883, 0.4934, 0.0883, 0.4934, 0.08755, 0.5076, 0.075, 0.5078, 0.07581, 0.4924, 0.07581, 0.4924, 0.075, 0.5078, 0.06494, 0.5087, 0.06577, 0.4929, 0.3908, 0.5069, 0.3916, 0.4914, 0.4016, 0.4903, 0.4007, 0.5054, 0.4007, 0.5054, 0.4016, 0.4903, 0.414, 0.491, 0.4133, 0.505, 0.4133, 0.505, 0.414, 0.491, 0.4257, 0.4935, 0.425, 0.5059, 0.08617, 0.2319, 0.07953, 0.221, 0.08967, 0.2153, 0.09548, 0.2248, 0.09548, 0.2248, 0.08967, 0.2153, 0.1007, 0.2094, 0.1059, 0.2179, 0.1059, 0.2179, 0.1007, 0.2094, 0.1098, 0.2048, 0.1148, 0.213, 0.4392, 0.2181, 0.4447, 0.2257, 0.4357, 0.23, 0.43, 0.2221, 0.43, 0.2221, 0.4357, 0.23, 0.4256, 0.2374, 0.4193, 0.2286, 0.4193, 0.2286, 0.4256, 0.2374, 0.4171, 0.2458, 0.4099, 0.2357, 0.09923, 0.5082, 0.09989, 0.5209, 0.0883, 0.5219, 0.08755, 0.5076, 0.08755, 0.5076, 0.0883, 0.5219, 0.07581, 0.5232, 0.075, 0.5078, 0.075, 0.5078, 0.07581, 0.5232, 0.06577, 0.5246, 0.06494, 0.5087, 0.3916, 0.4914, 0.3941, 0.4764, 0.404, 0.4757, 0.4016, 0.4903, 0.4016, 0.4903, 0.404, 0.4757, 0.4163, 0.4775, 0.414, 0.491, 0.414, 0.491, 0.4163, 0.4775, 0.4277, 0.4815, 0.4257, 0.4935, 0.07953, 0.221, 0.07403, 0.2095, 0.08485, 0.2052, 0.08967, 0.2153, 0.08967, 0.2153, 0.08485, 0.2052, 0.09643, 0.2004, 0.1007, 0.2094, 0.1007, 0.2094, 0.09643, 0.2004, 0.1057, 0.1962, 0.1098, 0.2048, 0.4447, 0.2257, 0.4508, 0.2324, 0.4421, 0.2371, 0.4357, 0.23, 0.4357, 0.23, 0.4421, 0.2371, 0.4327, 0.2453, 0.4256, 0.2374, 0.4256, 0.2374, 0.4327, 0.2453, 0.4253, 0.2548, 0.4171, 0.2458, 0.09989, 0.5209, 0.1019, 0.5335, 0.09052, 0.5361, 0.0883, 0.5219, 0.0883, 0.5219, 0.09052, 0.5361, 0.07821, 0.5386, 0.07581, 0.5232, 0.07581, 0.5232, 0.07821, 0.5386, 0.06824, 0.5404, 0.06577, 0.5246, 0.3941, 0.4764, 0.3983, 0.4622, 0.408, 0.4618, 0.404, 0.4757, 0.404, 0.4757, 0.408, 0.4618, 0.42, 0.4647, 0.4163, 0.4775, 0.4163, 0.4775, 0.42, 0.4647, 0.431, 0.4701, 0.4277, 0.4815, 0.07403, 0.2095, 0.06975, 0.1975, 0.08111, 0.1947, 0.08485, 0.2052, 0.08485, 0.2052, 0.08111, 0.1947, 0.09308, 0.1909, 0.09643, 0.2004, 0.09643, 0.2004, 0.09308, 0.1909, 0.1025, 0.1872, 0.1057, 0.1962, 0.4508, 0.2324, 0.4575, 0.2383, 0.4491, 0.2432, 0.4421, 0.2371, 0.4421, 0.2371, 0.4491, 0.2432, 0.4405, 0.2521, 0.4327, 0.2453, 0.4327, 0.2453, 0.4405, 0.2521, 0.4342, 0.2626, 0.4253, 0.2548, 0.1019, 0.5335, 0.1051, 0.5458, 0.09418, 0.55, 0.09052, 0.5361, 0.09052, 0.5361, 0.09418, 0.55, 0.08217, 0.5536, 0.07821, 0.5386, 0.07821, 0.5386, 0.08217, 0.5536, 0.0723, 0.5558, 0.06824, 0.5404, 0.3983, 0.4622, 0.4039, 0.449, 0.4135, 0.449, 0.408, 0.4618, 0.408, 0.4618, 0.4135, 0.449, 0.4251, 0.4528, 0.42, 0.4647, 0.42, 0.4647, 0.4251, 0.4528, 0.4355, 0.4596, 0.431, 0.4701, 0.06975, 0.1975, 0.06679, 0.1852, 0.07851, 0.184, 0.08111, 0.1947, 0.08111, 0.1947, 0.07851, 0.184, 0.09076, 0.1813, 0.09308, 0.1909, 0.09308, 0.1909, 0.09076, 0.1813, 0.1002, 0.178, 0.1025, 0.1872, 0.4575, 0.2383, 0.4646, 0.2431, 0.4565, 0.2483, 0.4491, 0.2432, 0.4491, 0.2432, 0.4565, 0.2483, 0.4489, 0.2578, 0.4405, 0.2521, 0.4405, 0.2521, 0.4489, 0.2578, 0.4437, 0.2691, 0.4342, 0.2626, 0.1051, 0.5458, 0.1096, 0.5577, 0.09922, 0.5633, 0.09418, 0.55, 0.09418, 0.55, 0.09922, 0.5633, 0.08762, 0.568, 0.08217, 0.5536, 0.08217, 0.5536, 0.08762, 0.568, 0.0779, 0.5706, 0.0723, 0.5558, 0.4039, 0.449, 0.4111, 0.437, 0.4204, 0.4373, 0.4135, 0.449, 0.4135, 0.449, 0.4204, 0.4373, 0.4315, 0.4421, 0.4251, 0.4528, 0.4251, 0.4528, 0.4315, 0.4421, 0.4412, 0.45, 0.4355, 0.4596, 0.06679, 0.1852, 0.06517, 0.1729, 0.0771, 0.1732, 0.07851, 0.184, 0.07851, 0.184, 0.0771, 0.1732, 0.08949, 0.1717, 0.09076, 0.1813, 0.09076, 0.1813, 0.08949, 0.1717, 0.09902, 0.1687, 0.1002, 0.178, 0.4646, 0.2431, 0.4721, 0.2469, 0.4643, 0.2522, 0.4565, 0.2483, 0.4565, 0.2483, 0.4643, 0.2522, 0.4576, 0.2622, 0.4489, 0.2578, 0.4489, 0.2578, 0.4576, 0.2622, 0.4536, 0.2741, 0.4437, 0.2691, 0.1096, 0.5577, 0.1152, 0.5687, 0.1055, 0.5757, 0.09922, 0.5633, 0.09922, 0.5633, 0.1055, 0.5757, 0.09446, 0.5815, 0.08762, 0.568, 0.08762, 0.568, 0.09446, 0.5815, 0.08493, 0.5844, 0.0779, 0.5706, 0.868, 0.6127, 0.864, 0.6029, 0.8763, 0.6006, 0.8802, 0.6102, 0.4204, 0.4373, 0.4287, 0.4271, 0.4391, 0.4326, 0.4315, 0.4421, 0.4315, 0.4421, 0.4391, 0.4326, 0.448, 0.4416, 0.4412, 0.45, 0.06517, 0.1729, 0.06494, 0.1607, 0.0769, 0.1626, 0.0771, 0.1732, 0.0771, 0.1732, 0.0769, 0.1626, 0.08931, 0.1621, 0.08949, 0.1717, 0.08949, 0.1717, 0.08931, 0.1621, 0.09885, 0.1596, 0.09902, 0.1687, 0.8748, 0.745, 0.8725, 0.7509, 0.8602, 0.7487, 0.8626, 0.7426, 0.4643, 0.2522, 0.4723, 0.2549, 0.4665, 0.2652, 0.4576, 0.2622, 0.4576, 0.2622, 0.4665, 0.2652, 0.4639, 0.2775, 0.4536, 0.2741, 0.1152, 0.5687, 0.1219, 0.5789, 0.1131, 0.5872, 0.1055, 0.5757, 0.1055, 0.5757, 0.1131, 0.5872, 0.1026, 0.5938, 0.09446, 0.5815, 0.09446, 0.5815, 0.1026, 0.5938, 0.09327, 0.5971, 0.08493, 0.5844, 0.864, 0.6029, 0.8605, 0.5915, 0.8728, 0.5896, 0.8763, 0.6006, 0.4287, 0.4271, 0.438, 0.4184, 0.4478, 0.4246, 0.4391, 0.4326, 0.4391, 0.4326, 0.4478, 0.4246, 0.4557, 0.4344, 0.448, 0.4416, 0.06494, 0.1607, 0.0661, 0.1489, 0.07791, 0.1522, 0.0769, 0.1626, 0.0769, 0.1626, 0.07791, 0.1522, 0.09021, 0.1529, 0.08931, 0.1621, 0.08931, 0.1621, 0.09021, 0.1529, 0.09971, 0.1508, 0.09885, 0.1596, 0.8725, 0.7509, 0.8704, 0.7578, 0.858, 0.7559, 0.8602, 0.7487, 0.4723, 0.2549, 0.4804, 0.2564, 0.4756, 0.2668, 0.4665, 0.2652, 0.4665, 0.2652, 0.4756, 0.2668, 0.4742, 0.2794, 0.4639, 0.2775, 0.1219, 0.5789, 0.1295, 0.588, 0.1216, 0.5974, 0.1131, 0.5872, 0.1131, 0.5872, 0.1216, 0.5974, 0.1118, 0.6049, 0.1026, 0.5938, 0.1026, 0.5938, 0.1118, 0.6049, 0.1028, 0.6085, 0.09327, 0.5971, 0.8605, 0.5915, 0.8575, 0.5788, 0.8699, 0.5772, 0.8728, 0.5896, 0.8728, 0.5896, 0.8699, 0.5772, 0.8809, 0.5724, 0.8836, 0.5839, 0.4478, 0.4246, 0.4574, 0.4182, 0.4642, 0.4287, 0.4557, 0.4344, 0.0661, 0.1489, 0.06862, 0.1377, 0.08012, 0.1424, 0.07791, 0.1522, 0.07791, 0.1522, 0.08012, 0.1424, 0.09219, 0.1441, 0.09021, 0.1529, 0.881, 0.7554, 0.8792, 0.7634, 0.8686, 0.7654, 0.8704, 0.7578, 0.8704, 0.7578, 0.8686, 0.7654, 0.8561, 0.7639, 0.858, 0.7559, 0.858, 0.7559, 0.8561, 0.7639, 0.8451, 0.7591, 0.8472, 0.7502, 0.4756, 0.2668, 0.4845, 0.267, 0.4845, 0.2796, 0.4742, 0.2794, 0.1295, 0.588, 0.1379, 0.5958, 0.1311, 0.6062, 0.1216, 0.5974, 0.1216, 0.5974, 0.1311, 0.6062, 0.1221, 0.6144, 0.1118, 0.6049, 0.8498, 0.5892, 0.8469, 0.5768, 0.8575, 0.5788, 0.8605, 0.5915, 0.8575, 0.5788, 0.8551, 0.5649, 0.8676, 0.5637, 0.8699, 0.5772, 0.8699, 0.5772, 0.8676, 0.5637, 0.8788, 0.5599, 0.8809, 0.5724, 0.4574, 0.4182, 0.4677, 0.4135, 0.4734, 0.4246, 0.4642, 0.4287, 0.06862, 0.1377, 0.07246, 0.1273, 0.08348, 0.1333, 0.08012, 0.1424, 0.08012, 0.1424, 0.08348, 0.1333, 0.0952, 0.1359, 0.09219, 0.1441, 0.8792, 0.7634, 0.8777, 0.7721, 0.8672, 0.7737, 0.8686, 0.7654, 0.8686, 0.7654, 0.8672, 0.7737, 0.8547, 0.7726, 0.8561, 0.7639, 0.8561, 0.7639, 0.8547, 0.7726, 0.8435, 0.7689, 0.8451, 0.7591, 0.4845, 0.267, 0.4933, 0.2657, 0.4945, 0.2782, 0.4845, 0.2796, 0.1379, 0.5958, 0.147, 0.6023, 0.1413, 0.6135, 0.1311, 0.6062, 0.1311, 0.6062, 0.1413, 0.6135, 0.1331, 0.6223, 0.1221, 0.6144, 0.8469, 0.5768, 0.8445, 0.5633, 0.8551, 0.5649, 0.8575, 0.5788, 0.8551, 0.5649, 0.8533, 0.5501, 0.8659, 0.5493, 0.8676, 0.5637, 0.8676, 0.5637, 0.8659, 0.5493, 0.8772, 0.5466, 0.8788, 0.5599, 0.4677, 0.4135, 0.4786, 0.4106, 0.4831, 0.422, 0.4734, 0.4246, 0.07246, 0.1273, 0.07757, 0.1177, 0.08795, 0.1249, 0.08348, 0.1333, 0.08348, 0.1333, 0.08795, 0.1249, 0.0992, 0.1285, 0.0952, 0.1359, 0.8777, 0.7721, 0.8767, 0.7814, 0.8662, 0.7826, 0.8672, 0.7737, 0.8672, 0.7737, 0.8662, 0.7826, 0.8536, 0.7819, 0.8547, 0.7726, 0.8547, 0.7726, 0.8536, 0.7819, 0.8423, 0.7792, 0.8435, 0.7689, 0.4933, 0.2657, 0.5017, 0.2631, 0.504, 0.2751, 0.4945, 0.2782, 0.147, 0.6023, 0.1566, 0.6073, 0.1521, 0.6191, 0.1413, 0.6135, 0.1413, 0.6135, 0.1521, 0.6191, 0.1448, 0.6283, 0.1331, 0.6223, 0.8445, 0.5633, 0.8428, 0.5489, 0.8533, 0.5501, 0.8551, 0.5649, 0.8533, 0.5501, 0.8522, 0.5346, 0.8648, 0.5342, 0.8659, 0.5493, 0.8659, 0.5493, 0.8648, 0.5342, 0.8762, 0.5327, 0.8772, 0.5466, 0.4786, 0.4106, 0.4899, 0.4095, 0.4932, 0.421, 0.4831, 0.422, 0.07757, 0.1177, 0.08384, 0.1093, 0.09344, 0.1176, 0.08795, 0.1249, 0.08795, 0.1249, 0.09344, 0.1176, 0.1041, 0.1219, 0.0992, 0.1285, 0.8767, 0.7814, 0.876, 0.791, 0.8656, 0.7919, 0.8662, 0.7826, 0.8662, 0.7826, 0.8656, 0.7919, 0.853, 0.7915, 0.8536, 0.7819, 0.8536, 0.7819, 0.853, 0.7915, 0.8416, 0.79, 0.8423, 0.7792, 0.5017, 0.2631, 0.5095, 0.259, 0.513, 0.2705, 0.504, 0.2751, 0.1566, 0.6073, 0.1665, 0.6107, 0.1633, 0.6229, 0.1521, 0.6191, 0.1521, 0.6191, 0.1633, 0.6229, 0.1569, 0.6325, 0.1448, 0.6283, 0.8428, 0.5489, 0.8418, 0.5338, 0.8522, 0.5346, 0.8533, 0.5501, 0.8522, 0.5346, 0.8518, 0.5188, 0.8644, 0.5188, 0.8648, 0.5342, 0.8648, 0.5342, 0.8644, 0.5188, 0.8758, 0.5184, 0.8762, 0.5327, 0.4899, 0.4095, 0.5014, 0.4103, 0.5034, 0.4217, 0.4932, 0.421, 0.08384, 0.1093, 0.09118, 0.1022, 0.09986, 0.1113, 0.09344, 0.1176, 0.09344, 0.1176, 0.09986, 0.1113, 0.1099, 0.1163, 0.1041, 0.1219, 0.876, 0.791, 0.8758, 0.801, 0.8654, 0.8014, 0.8656, 0.7919, 0.8656, 0.7919, 0.8654, 0.8014, 0.8527, 0.8015, 0.853, 0.7915, 0.853, 0.7915, 0.8527, 0.8015, 0.8413, 0.8011, 0.8416, 0.79, 0.5095, 0.259, 0.5167, 0.2537, 0.5213, 0.2644, 0.513, 0.2705, 0.1665, 0.6107, 0.1766, 0.6124, 0.1746, 0.6249, 0.1633, 0.6229, 0.1633, 0.6229, 0.1746, 0.6249, 0.1691, 0.6346, 0.1569, 0.6325, 0.8418, 0.5338, 0.8413, 0.5184, 0.8518, 0.5188, 0.8522, 0.5346, 0.8518, 0.5188, 0.8521, 0.5028, 0.8647, 0.5032, 0.8644, 0.5188, 0.8644, 0.5188, 0.8647, 0.5032, 0.8761, 0.504, 0.8758, 0.5184, 0.08616, 0.09128, 0.09547, 0.08476, 0.09945, 0.09637, 0.09118, 0.1022, 0.7021, 0.602, 0.6922, 0.5987, 0.6965, 0.5868, 0.7052, 0.5897, 0.7052, 0.5897, 0.6965, 0.5868, 0.7036, 0.5775, 0.7115, 0.58, 0.8758, 0.801, 0.876, 0.811, 0.8656, 0.811, 0.8654, 0.8014, 0.8654, 0.8014, 0.8656, 0.811, 0.853, 0.8115, 0.8527, 0.8015, 0.8527, 0.8015, 0.853, 0.8115, 0.8416, 0.8123, 0.8413, 0.8011, 0.7907, 0.07673, 0.7819, 0.07677, 0.7784, 0.06499, 0.7885, 0.06494, 0.5213, 0.2644, 0.5286, 0.2569, 0.5379, 0.2655, 0.5297, 0.2739, 0.5297, 0.2739, 0.5379, 0.2655, 0.5486, 0.2705, 0.5396, 0.2796, 0.8413, 0.5184, 0.8416, 0.5028, 0.8521, 0.5028, 0.8518, 0.5188, 0.8521, 0.5028, 0.853, 0.4869, 0.8656, 0.4878, 0.8647, 0.5032, 0.8647, 0.5032, 0.8656, 0.4878, 0.8769, 0.4897, 0.8761, 0.504, 0.09547, 0.08476, 0.1057, 0.0799, 0.1085, 0.09205, 0.09945, 0.09637, 0.6922, 0.5987, 0.6825, 0.5939, 0.688, 0.5826, 0.6965, 0.5868, 0.6965, 0.5868, 0.688, 0.5826, 0.6961, 0.5737, 0.7036, 0.5775, 0.876, 0.811, 0.8767, 0.8209, 0.8662, 0.8205, 0.8656, 0.811, 0.8656, 0.811, 0.8662, 0.8205, 0.8536, 0.8214, 0.853, 0.8115, 0.853, 0.8115, 0.8536, 0.8214, 0.8423, 0.8234, 0.8416, 0.8123, 0.7819, 0.07677, 0.7732, 0.07826, 0.7685, 0.06669, 0.7784, 0.06499, 0.5286, 0.2569, 0.535, 0.2482, 0.5451, 0.2557, 0.5379, 0.2655, 0.5379, 0.2655, 0.5451, 0.2557, 0.5563, 0.2599, 0.5486, 0.2705, 0.8416, 0.5028, 0.8426, 0.4874, 0.853, 0.4869, 0.8521, 0.5028, 0.853, 0.4869, 0.8547, 0.4715, 0.8672, 0.4728, 0.8656, 0.4878, 0.8656, 0.4878, 0.8672, 0.4728, 0.8784, 0.4759, 0.8769, 0.4897, 0.1057, 0.0799, 0.1166, 0.07677, 0.1182, 0.08927, 0.1085, 0.09205, 0.6825, 0.5939, 0.6733, 0.5876, 0.68, 0.5771, 0.688, 0.5826, 0.688, 0.5826, 0.68, 0.5771, 0.6889, 0.5687, 0.6961, 0.5737, 0.8767, 0.8209, 0.8777, 0.8306, 0.8672, 0.8298, 0.8662, 0.8205, 0.8662, 0.8205, 0.8672, 0.8298, 0.8547, 0.8311, 0.8536, 0.8214, 0.8536, 0.8214, 0.8547, 0.8311, 0.8435, 0.8342, 0.8423, 0.8234, 0.7732, 0.07826, 0.7649, 0.08118, 0.759, 0.07003, 0.7685, 0.06669, 0.535, 0.2482, 0.5402, 0.2384, 0.551, 0.2446, 0.5451, 0.2557, 0.5451, 0.2557, 0.551, 0.2446, 0.5627, 0.2479, 0.5563, 0.2599, 0.8426, 0.4874, 0.8441, 0.4724, 0.8547, 0.4715, 0.853, 0.4869, 0.8547, 0.4715, 0.8569, 0.4568, 0.8694, 0.4585, 0.8672, 0.4728, 0.8672, 0.4728, 0.8694, 0.4585, 0.8804, 0.4626, 0.8784, 0.4759, 0.1166, 0.07677, 0.1281, 0.07543, 0.1284, 0.08808, 0.1182, 0.08927, 0.6733, 0.5876, 0.6648, 0.5799, 0.6725, 0.5704, 0.68, 0.5771, 0.68, 0.5771, 0.6725, 0.5704, 0.6822, 0.5627, 0.6889, 0.5687, 0.8777, 0.8306, 0.8792, 0.8398, 0.8686, 0.8386, 0.8672, 0.8298, 0.8672, 0.8298, 0.8686, 0.8386, 0.8561, 0.8403, 0.8547, 0.8311, 0.8547, 0.8311, 0.8561, 0.8403, 0.8451, 0.8445, 0.8435, 0.8342, 0.7649, 0.08118, 0.757, 0.08547, 0.75, 0.07493, 0.759, 0.07003, 0.5402, 0.2384, 0.5443, 0.2276, 0.5555, 0.2325, 0.551, 0.2446, 0.551, 0.2446, 0.5555, 0.2325, 0.5676, 0.2348, 0.5627, 0.2479, 0.8441, 0.4724, 0.8464, 0.4581, 0.8569, 0.4568, 0.8547, 0.4715, 0.8569, 0.4568, 0.8598, 0.443, 0.8722, 0.445, 0.8694, 0.4585, 0.8694, 0.4585, 0.8722, 0.445, 0.883, 0.4502, 0.8804, 0.4626, 0.1281, 0.07543, 0.1399, 0.0759, 0.1389, 0.0885, 0.1284, 0.08808, 0.6648, 0.5799, 0.657, 0.5709, 0.6658, 0.5625, 0.6725, 0.5704, 0.6725, 0.5704, 0.6658, 0.5625, 0.6761, 0.5557, 0.6822, 0.5627, 0.8792, 0.8398, 0.881, 0.8485, 0.8704, 0.8469, 0.8686, 0.8386, 0.8686, 0.8386, 0.8704, 0.8469, 0.858, 0.849, 0.8561, 0.8403, 0.8561, 0.8403, 0.858, 0.849, 0.8472, 0.8542, 0.8451, 0.8445, 0.757, 0.08547, 0.7497, 0.09107, 0.7417, 0.08133, 0.75, 0.07493, 0.5443, 0.2276, 0.547, 0.2161, 0.5586, 0.2195, 0.5555, 0.2325, 0.5555, 0.2325, 0.5586, 0.2195, 0.571, 0.2208, 0.5676, 0.2348, 0.8464, 0.4581, 0.8491, 0.4446, 0.8598, 0.443, 0.8569, 0.4568, 0.8598, 0.443, 0.8632, 0.4304, 0.8756, 0.4327, 0.8722, 0.445, 0.1442, 0.06494, 0.1571, 0.06741, 0.1518, 0.07818, 0.1399, 0.0759, 0.1399, 0.0759, 0.1518, 0.07818, 0.1495, 0.09052, 0.1389, 0.0885, 0.657, 0.5709, 0.6502, 0.5608, 0.6598, 0.5537, 0.6658, 0.5625, 0.6658, 0.5625, 0.6598, 0.5537, 0.6708, 0.5478, 0.6761, 0.5557, 0.6761, 0.5557, 0.6708, 0.5478, 0.6803, 0.5447, 0.6854, 0.5522, 0.8704, 0.8469, 0.8725, 0.8544, 0.8602, 0.8569, 0.858, 0.849, 0.7596, 0.09751, 0.7537, 0.1036, 0.7431, 0.09788, 0.7497, 0.09107, 0.7497, 0.09107, 0.7431, 0.09788, 0.7342, 0.08911, 0.7417, 0.08133, 0.547, 0.2161, 0.5484, 0.204, 0.5602, 0.2059, 0.5586, 0.2195, 0.5586, 0.2195, 0.5602, 0.2059, 0.5727, 0.2061, 0.571, 0.2208, 0.571, 0.2208, 0.5727, 0.2061, 0.5825, 0.2045, 0.5807, 0.2196, 0.8632, 0.4304, 0.8672, 0.4191, 0.8794, 0.4218, 0.8756, 0.4327, 0.1571, 0.06741, 0.1699, 0.07178, 0.1637, 0.08223, 0.1518, 0.07818, 0.1518, 0.07818, 0.1637, 0.08223, 0.1601, 0.09412, 0.1495, 0.09052, 0.6502, 0.5608, 0.6444, 0.5498, 0.6547, 0.5441, 0.6598, 0.5537, 0.6598, 0.5537, 0.6547, 0.5441, 0.6662, 0.5392, 0.6708, 0.5478, 0.6708, 0.5478, 0.6662, 0.5392, 0.6759, 0.5365, 0.6803, 0.5447, 0.8725, 0.8544, 0.8748, 0.8612, 0.8626, 0.8639, 0.8602, 0.8569, 0.7537, 0.1036, 0.7486, 0.1107, 0.7374, 0.1058, 0.7431, 0.09788, 0.7431, 0.09788, 0.7374, 0.1058, 0.7276, 0.09814, 0.7342, 0.08911, 0.5484, 0.204, 0.5485, 0.1916, 0.5603, 0.1919, 0.5602, 0.2059, 0.5602, 0.2059, 0.5603, 0.1919, 0.5728, 0.191, 0.5727, 0.2061, 0.5727, 0.2061, 0.5728, 0.191, 0.5826, 0.1889, 0.5825, 0.2045, 0.8672, 0.4191, 0.8715, 0.4095, 0.8836, 0.4124, 0.8794, 0.4218, 0.1699, 0.07178, 0.1825, 0.07799, 0.1752, 0.08797, 0.1637, 0.08223, 0.1637, 0.08223, 0.1752, 0.08797, 0.1704, 0.09923, 0.1601, 0.09412, 0.6444, 0.5498, 0.6398, 0.5381, 0.6506, 0.5338, 0.6547, 0.5441, 0.6547, 0.5441, 0.6506, 0.5338, 0.6626, 0.53, 0.6662, 0.5392, 0.6662, 0.5392, 0.6626, 0.53, 0.6724, 0.5277, 0.6759, 0.5365, 0.8748, 0.8612, 0.8775, 0.867, 0.8654, 0.8699, 0.8626, 0.8639, 0.7486, 0.1107, 0.7443, 0.1186, 0.7326, 0.1146, 0.7374, 0.1058, 0.7374, 0.1058, 0.7326, 0.1146, 0.7222, 0.1083, 0.7276, 0.09814, 0.5485, 0.1916, 0.5472, 0.179, 0.5589, 0.1778, 0.5603, 0.1919, 0.5603, 0.1919, 0.5589, 0.1778, 0.5713, 0.1757, 0.5728, 0.191, 0.5728, 0.191, 0.5713, 0.1757, 0.5811, 0.1732, 0.5826, 0.1889, 0.1901, 0.07196, 0.2025, 0.08011, 0.1945, 0.08593, 0.1825, 0.07799, 0.1825, 0.07799, 0.1945, 0.08593, 0.1864, 0.09531, 0.1752, 0.08797, 0.1752, 0.08797, 0.1864, 0.09531, 0.1803, 0.1058, 0.1704, 0.09923, 0.6398, 0.5381, 0.6363, 0.5258, 0.6476, 0.5231, 0.6506, 0.5338, 0.6506, 0.5338, 0.6476, 0.5231, 0.6599, 0.5204, 0.6626, 0.53, 0.6626, 0.53, 0.6599, 0.5204, 0.6698, 0.5184, 0.6724, 0.5277, 0.754, 0.1191, 0.7508, 0.1274, 0.7409, 0.1273, 0.7443, 0.1186, 0.7443, 0.1186, 0.7409, 0.1273, 0.7289, 0.1243, 0.7326, 0.1146, 0.7326, 0.1146, 0.7289, 0.1243, 0.7178, 0.1193, 0.7222, 0.1083, 0.5472, 0.179, 0.5447, 0.1665, 0.556, 0.1638, 0.5589, 0.1778, 0.5589, 0.1778, 0.556, 0.1638, 0.5681, 0.1605, 0.5713, 0.1757, 0.5713, 0.1757, 0.5681, 0.1605, 0.5778, 0.1576, 0.5811, 0.1732, 0.2025, 0.08011, 0.2141, 0.08991, 0.2058, 0.09546, 0.1945, 0.08593, 0.1945, 0.08593, 0.2058, 0.09546, 0.1968, 0.1041, 0.1864, 0.09531, 0.1864, 0.09531, 0.1968, 0.1041, 0.1896, 0.1136, 0.1803, 0.1058, 0.6363, 0.5258, 0.6341, 0.5132, 0.6457, 0.5121, 0.6476, 0.5231, 0.6476, 0.5231, 0.6457, 0.5121, 0.6582, 0.5105, 0.6599, 0.5204, 0.6599, 0.5204, 0.6582, 0.5105, 0.6682, 0.509, 0.6698, 0.5184, 0.7508, 0.1274, 0.7485, 0.1362, 0.7385, 0.1365, 0.7409, 0.1273, 0.7409, 0.1273, 0.7385, 0.1365, 0.7262, 0.1346, 0.7289, 0.1243, 0.7289, 0.1243, 0.7262, 0.1346, 0.7148, 0.1311, 0.7178, 0.1193, 0.5447, 0.1665, 0.5408, 0.1543, 0.5516, 0.15, 0.556, 0.1638, 0.556, 0.1638, 0.5516, 0.15, 0.5634, 0.1457, 0.5681, 0.1605, 0.5681, 0.1605, 0.5634, 0.1457, 0.573, 0.1424, 0.5778, 0.1576, 0.2141, 0.08991, 0.2248, 0.1012, 0.2162, 0.1064, 0.2058, 0.09546, 0.2058, 0.09546, 0.2162, 0.1064, 0.2065, 0.1143, 0.1968, 0.1041, 0.1968, 0.1041, 0.2065, 0.1143, 0.1981, 0.1226, 0.1896, 0.1136, 0.6341, 0.5132, 0.6333, 0.5005, 0.645, 0.5009, 0.6457, 0.5121, 0.6457, 0.5121, 0.645, 0.5009, 0.6575, 0.5005, 0.6582, 0.5105, 0.6582, 0.5105, 0.6575, 0.5005, 0.6676, 0.4995, 0.6682, 0.509, 0.7485, 0.1362, 0.7471, 0.1455, 0.7371, 0.1461, 0.7385, 0.1365, 0.7385, 0.1365, 0.7371, 0.1461, 0.7246, 0.1453, 0.7262, 0.1346, 0.7262, 0.1346, 0.7246, 0.1453, 0.713, 0.1434, 0.7148, 0.1311, 0.5408, 0.1543, 0.5357, 0.1426, 0.5459, 0.1369, 0.5516, 0.15, 0.5516, 0.15, 0.5459, 0.1369, 0.5572, 0.1315, 0.5634, 0.1457, 0.5634, 0.1457, 0.5572, 0.1315, 0.5666, 0.1278, 0.573, 0.1424, 0.2248, 0.1012, 0.2344, 0.1137, 0.2256, 0.1186, 0.2162, 0.1064, 0.2162, 0.1064, 0.2256, 0.1186, 0.2151, 0.1256, 0.2065, 0.1143, 0.2065, 0.1143, 0.2151, 0.1256, 0.2058, 0.1326, 0.1981, 0.1226, 0.6333, 0.5005, 0.6338, 0.4879, 0.6454, 0.4899, 0.645, 0.5009, 0.645, 0.5009, 0.6454, 0.4899, 0.6579, 0.4906, 0.6575, 0.5005, 0.6575, 0.5005, 0.6579, 0.4906, 0.6679, 0.49, 0.6676, 0.4995, 0.7471, 0.1455, 0.7468, 0.1549, 0.7367, 0.156, 0.7371, 0.1461, 0.7371, 0.1461, 0.7367, 0.156, 0.7242, 0.1564, 0.7246, 0.1453, 0.7246, 0.1453, 0.7242, 0.1564, 0.7125, 0.156, 0.713, 0.1434, 0.5357, 0.1426, 0.5295, 0.1317, 0.5389, 0.1245, 0.5459, 0.1369, 0.5459, 0.1369, 0.5389, 0.1245, 0.5496, 0.1181, 0.5572, 0.1315, 0.5572, 0.1315, 0.5496, 0.1181, 0.5588, 0.1141, 0.5666, 0.1278, 0.2344, 0.1137, 0.2427, 0.1273, 0.2336, 0.1319, 0.2256, 0.1186, 0.2256, 0.1186, 0.2336, 0.1319, 0.2226, 0.1378, 0.2151, 0.1256, 0.2151, 0.1256, 0.2226, 0.1378, 0.2124, 0.1435, 0.2058, 0.1326, 0.6338, 0.4879, 0.6355, 0.4756, 0.6469, 0.4791, 0.6454, 0.4899, 0.6454, 0.4899, 0.6469, 0.4791, 0.6593, 0.481, 0.6579, 0.4906, 0.6579, 0.4906, 0.6593, 0.481, 0.6693, 0.4808, 0.6679, 0.49, 0.7468, 0.1549, 0.7474, 0.1645, 0.7374, 0.166, 0.7367, 0.156, 0.7367, 0.156, 0.7374, 0.166, 0.725, 0.1675, 0.7242, 0.1564, 0.7242, 0.1564, 0.725, 0.1675, 0.7134, 0.1687, 0.7125, 0.156, 0.5295, 0.1317, 0.5222, 0.1216, 0.5307, 0.1132, 0.5389, 0.1245, 0.5389, 0.1245, 0.5307, 0.1132, 0.5408, 0.1058, 0.5496, 0.1181, 0.5496, 0.1181, 0.5408, 0.1058, 0.5498, 0.1015, 0.5588, 0.1141, 0.2427, 0.1273, 0.2496, 0.1417, 0.2403, 0.1459, 0.2336, 0.1319, 0.2336, 0.1319, 0.2403, 0.1459, 0.2288, 0.1508, 0.2226, 0.1378, 0.2226, 0.1378, 0.2288, 0.1508, 0.2179, 0.1551, 0.2124, 0.1435, 0.6355, 0.4756, 0.6386, 0.4638, 0.6496, 0.4688, 0.6469, 0.4791, 0.6469, 0.4791, 0.6496, 0.4688, 0.6617, 0.4718, 0.6593, 0.481, 0.6593, 0.481, 0.6617, 0.4718, 0.6716, 0.4719, 0.6693, 0.4808, 0.7474, 0.1645, 0.7491, 0.1739, 0.7391, 0.1758, 0.7374, 0.166, 0.7374, 0.166, 0.7391, 0.1758, 0.7269, 0.1785, 0.725, 0.1675, 0.725, 0.1675, 0.7269, 0.1785, 0.7155, 0.1813, 0.7134, 0.1687, 0.5222, 0.1216, 0.5141, 0.1125, 0.5215, 0.103, 0.5307, 0.1132, 0.5307, 0.1132, 0.5215, 0.103, 0.5309, 0.09484, 0.5408, 0.1058, 0.5408, 0.1058, 0.5309, 0.09484, 0.5396, 0.09017, 0.5498, 0.1015, 0.2496, 0.1417, 0.2549, 0.1568, 0.2455, 0.1605, 0.2403, 0.1459, 0.2403, 0.1459, 0.2455, 0.1605, 0.2336, 0.1643, 0.2288, 0.1508, 0.2288, 0.1508, 0.2336, 0.1643, 0.2222, 0.1671, 0.2179, 0.1551, 0.6386, 0.4638, 0.6429, 0.4528, 0.6534, 0.4592, 0.6496, 0.4688, 0.6496, 0.4688, 0.6534, 0.4592, 0.6651, 0.4631, 0.6617, 0.4718, 0.6617, 0.4718, 0.6651, 0.4631, 0.6748, 0.4637, 0.6716, 0.4719, 0.7491, 0.1739, 0.7516, 0.1831, 0.7418, 0.1855, 0.7391, 0.1758, 0.7391, 0.1758, 0.7418, 0.1855, 0.7299, 0.1893, 0.7269, 0.1785, 0.7269, 0.1785, 0.7299, 0.1893, 0.719, 0.1936, 0.7155, 0.1813, 0.5141, 0.1125, 0.5052, 0.1047, 0.5115, 0.09424, 0.5215, 0.103, 0.5215, 0.103, 0.5115, 0.09424, 0.52, 0.08534, 0.5309, 0.09484, 0.5309, 0.09484, 0.52, 0.08534, 0.5284, 0.0804, 0.5396, 0.09017, 0.2549, 0.1568, 0.2586, 0.1721, 0.2491, 0.1754, 0.2455, 0.1605, 0.2455, 0.1605, 0.2491, 0.1754, 0.2369, 0.1781, 0.2336, 0.1643, 0.2336, 0.1643, 0.2369, 0.1781, 0.2252, 0.1793, 0.2222, 0.1671, 0.6429, 0.4528, 0.6484, 0.4427, 0.6582, 0.4503, 0.6534, 0.4592, 0.6534, 0.4592, 0.6582, 0.4503, 0.6693, 0.4552, 0.6651, 0.4631, 0.6651, 0.4631, 0.6693, 0.4552, 0.6789, 0.4561, 0.6748, 0.4637, 0.7516, 0.1831, 0.7551, 0.1919, 0.7455, 0.1946, 0.7418, 0.1855, 0.7418, 0.1855, 0.7455, 0.1946, 0.7339, 0.1995, 0.7299, 0.1893, 0.7299, 0.1893, 0.7339, 0.1995, 0.7236, 0.2053, 0.719, 0.1936, 0.5052, 0.1047, 0.4956, 0.09826, 0.5008, 0.08697, 0.5115, 0.09424, 0.5115, 0.09424, 0.5008, 0.08697, 0.5085, 0.07748, 0.52, 0.08534, 0.52, 0.08534, 0.5085, 0.07748, 0.5165, 0.07232, 0.5284, 0.0804, 0.2586, 0.1721, 0.2606, 0.1875, 0.2511, 0.1904, 0.2491, 0.1754, 0.2491, 0.1754, 0.2511, 0.1904, 0.2387, 0.192, 0.2369, 0.1781, 0.2369, 0.1781, 0.2387, 0.192, 0.2268, 0.1917, 0.2252, 0.1793, 0.6484, 0.4427, 0.6549, 0.4337, 0.6639, 0.4424, 0.6582, 0.4503, 0.6582, 0.4503, 0.6639, 0.4424, 0.6745, 0.4481, 0.6693, 0.4552, 0.6693, 0.4552, 0.6745, 0.4481, 0.6838, 0.4493, 0.6789, 0.4561, 0.7551, 0.1919, 0.7595, 0.2002, 0.75, 0.2033, 0.7455, 0.1946, 0.7455, 0.1946, 0.75, 0.2033, 0.739, 0.2092, 0.7339, 0.1995, 0.7339, 0.1995, 0.739, 0.2092, 0.7294, 0.2163, 0.7236, 0.2053, 0.4956, 0.09826, 0.4857, 0.09326, 0.4896, 0.08134, 0.5008, 0.08697, 0.5008, 0.08697, 0.4896, 0.08134, 0.4964, 0.07139, 0.5085, 0.07748, 0.5085, 0.07748, 0.4964, 0.07139, 0.5041, 0.06607, 0.5165, 0.07232])
me_torus.materials.append(mat_material_003)
me_torus.use_remesh_fix_poles = True
me_torus.use_remesh_preserve_attributes = False
me_torus.update()
me_cube_005 = bpy.data.meshes.new('Cube.005')
me_cube_005.from_pydata([(-3.474, -3.474, 0.7576), (-3.474, -3.474, 1.077), (-3.474, 3.474, 0.7576), (-3.474, 3.474, 1.077), (3.474, -3.474, 0.7576), (3.474, -3.474, 1.077), (3.474, 3.474, 0.7576), (3.474, 3.474, 1.077)], [], [(0, 1, 3, 2), (2, 3, 7, 6), (6, 7, 5, 4), (4, 5, 1, 0), (2, 6, 4, 0), (7, 3, 1, 5)])
_uv = me_cube_005.uv_layers.new(name='UVMap')
_uv.uv.foreach_set('vector', [0.5556, 0.5556, 0.5734, 0.5556, 0.5734, 0.9444, 0.5556, 0.9444, 0.8136, 0.05556, 0.8314, 0.05556, 0.8314, 0.4444, 0.8136, 0.4444, 0.6846, 0.05556, 0.7024, 0.05556, 0.7024, 0.4444, 0.6846, 0.4444, 0.5556, 0.05556, 0.5734, 0.05556, 0.5734, 0.4444, 0.5556, 0.4444, 0.05556, 0.05556, 0.4444, 0.05556, 0.4444, 0.4444, 0.05556, 0.4444, 0.05556, 0.5556, 0.4444, 0.5556, 0.4444, 0.9444, 0.05556, 0.9444])
me_cube_005.materials.append(mat_material_003)
me_cube_005.use_remesh_fix_poles = True
me_cube_005.use_remesh_preserve_attributes = False
me_cube_005.update()
me_cube_006 = bpy.data.meshes.new('Cube.006')
me_cube_006.from_pydata([(1.0, 0.9988, 0.9868), (1.0, 1.0, -1.008), (1.0, -1.001, 0.9868), (1.0, -0.9995, -1.008), (-1.0, 0.9988, 0.9868), (-1.0, 1.0, -1.008), (-1.0, -1.001, 0.9868), (-1.0, -0.9995, -1.008)], [], [(0, 4, 6, 2), (3, 2, 6, 7), (7, 6, 4, 5), (5, 1, 3, 7), (1, 0, 2, 3), (5, 4, 0, 1)])
_uv = me_cube_006.uv_layers.new(name='UVMap')
_uv.uv.foreach_set('vector', [0.2712, 0.3962, 0.2712, 0.6048, 0.06254, 0.6048, 0.06254, 0.3962, 0.9375, 0.6048, 0.7294, 0.6048, 0.7294, 0.3962, 0.9375, 0.3962, 0.3962, 0.06271, 0.6043, 0.06254, 0.6043, 0.2712, 0.3962, 0.2713, 0.06254, 0.06254, 0.2712, 0.06254, 0.2712, 0.2712, 0.06254, 0.2712, 0.3962, 0.3964, 0.6043, 0.3966, 0.6043, 0.6052, 0.3962, 0.605, 0.9375, 0.2712, 0.7294, 0.2712, 0.7294, 0.06254, 0.9375, 0.06254])
me_cube_006.materials.append(mat_material_005)
me_cube_006.use_remesh_preserve_volume = False
me_cube_006.use_remesh_preserve_attributes = False
me_cube_006.use_mirror_vertex_groups = False
me_cube_006.update()

# ---- objects
ob_cube = bpy.data.objects.new('Cube', me_cube)
ob_cube_001 = bpy.data.objects.new('Cube.001', me_cube_001)
ob_cube_002 = bpy.data.objects.new('Cube.002', me_cube_002)
ob_cube_003 = bpy.data.objects.new('Cube.003', me_cube_003)
ob_cube_004 = bpy.data.objects.new('Cube.004', me_cube_004)
ob_cylinder = bpy.data.objects.new('Cylinder', me_cylinder)
ob_torus = bpy.data.objects.new('Torus', me_torus)
ob_cube_005 = bpy.data.objects.new('Cube.005', me_cube_005)
ob_cube_006 = bpy.data.objects.new('Cube.006', me_cube_006)

# ---- transforms, parenting, visibility, modifiers, constraints
ob_cube.location = (0.0, 0.0, 15.4)
ob_cube.scale = (0.5759, 13.72, 8.222)
ob_cube.lock_rotations_4d = False
ob_cube.empty_display_type = 'ARROWS'
ob_cube.lineart.crease_threshold = 0.0
ob_cube_001.location = (0.2702, -14.05, 15.4)
ob_cube_001.scale = (0.5759, -0.3146, 8.535)
ob_cube_001.lock_rotations_4d = False
ob_cube_001.empty_display_type = 'ARROWS'
ob_cube_001.lineart.crease_threshold = 0.0
ob_cube_002.location = (0.2702, 13.96, 15.4)
ob_cube_002.scale = (0.5759, -0.3146, 8.535)
ob_cube_002.lock_rotations_4d = False
ob_cube_002.empty_display_type = 'ARROWS'
ob_cube_002.lineart.crease_threshold = 0.0
ob_cube_003.location = (0.2702, -0.09047, 23.87)
ob_cube_003.rotation_euler = (1.569, -0.0, 0.0)
ob_cube_003.scale = (0.5759, -0.3146, 13.82)
ob_cube_003.lock_rotations_4d = False
ob_cube_003.empty_display_type = 'ARROWS'
ob_cube_003.lineart.crease_threshold = 0.0
ob_cube_004.location = (0.2702, -0.09047, 6.881)
ob_cube_004.rotation_euler = (1.569, -0.0, 0.0)
ob_cube_004.scale = (0.5759, -0.3146, 13.82)
ob_cube_004.lock_rotations_4d = False
ob_cube_004.empty_display_type = 'ARROWS'
ob_cube_004.lineart.crease_threshold = 0.0
ob_cylinder.location = (-0.3684, -5.811, 5.628)
ob_torus.location = (-0.9677, -0.5639, 0.9642)
ob_cube_005.location = (-0.8677, -0.5494, -0.2006)
ob_cube_006.location = (-0.6418, -0.1876, 15.44)
ob_cube_006.rotation_euler = (1.569, -0.0, 0.0)
ob_cube_006.scale = (0.315, -8.413, 13.82)
ob_cube_006.lock_rotations_4d = False
ob_cube_006.empty_display_type = 'ARROWS'
ob_cube_006.lineart.crease_threshold = 0.0

# ---- collection membership
col_collection.objects.link(ob_cube)
col_collection.objects.link(ob_cube_001)
col_collection.objects.link(ob_cube_002)
col_collection.objects.link(ob_cube_003)
col_collection.objects.link(ob_cube_004)
col_collection.objects.link(ob_cylinder)
col_collection.objects.link(ob_torus)
col_collection.objects.link(ob_cube_005)
col_collection.objects.link(ob_cube_006)

# ---- scene / render settings (as saved in the file)
scene.frame_start = 1; scene.frame_end = 250; scene.frame_set(1)
scene.render.engine = 'BLENDER_EEVEE_NEXT'
scene.cycles.sampling_pattern = 'TABULATED_SOBOL'
scene.cycles.use_light_tree = False
scene.view_settings.view_transform = 'Filmic'
bpy.context.view_layer.update()

# ---- added for rendering (the .blend has no active camera and no usable light): camera, sun
cam_auto = bpy.data.cameras.new('AutoCamera')
cam_auto.lens = 50.0
cam_auto.sensor_width = 36.0
cam_auto.clip_end = 1000.0
ob_auto_camera = bpy.data.objects.new('AutoCamera', cam_auto)
scene.collection.objects.link(ob_auto_camera)
ob_auto_camera.location = (34.0989, -42.0024, 40.3575)
ob_auto_camera.rotation_euler = (1.09748, -7.21219e-08, 0.694738)
scene.camera = ob_auto_camera
light_auto_sun = bpy.data.lights.new('AutoSun', 'SUN')
light_auto_sun.energy = 3.0
light_auto_sun.angle = 0.0523599
ob_auto_sun = bpy.data.objects.new('AutoSun', light_auto_sun)
scene.collection.objects.link(ob_auto_sun)
ob_auto_sun.rotation_euler = (0.872665, 0.174533, 0.523599)
bpy.context.view_layer.update()

